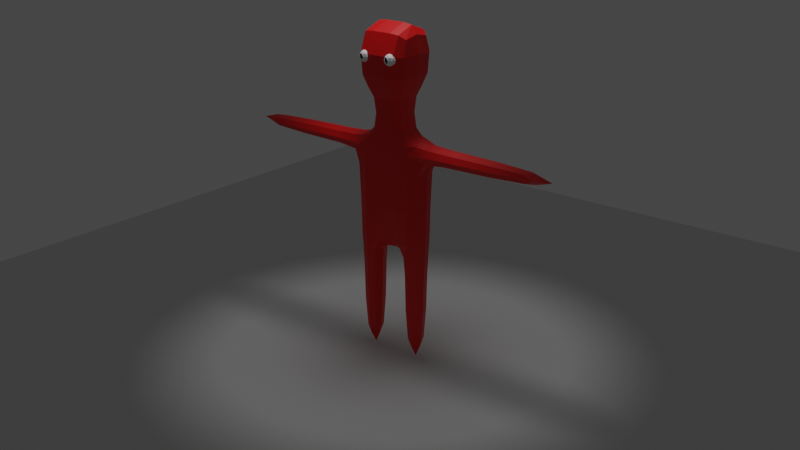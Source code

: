 # Source: Person.blend  (saved by Blender 3.1.4; exported with 4.5.12 LTS)
import bpy
from mathutils import Matrix  # noqa: F401  (used for matrix-valued properties, if any)

bpy.ops.wm.read_factory_settings(use_empty=True)
scene = bpy.context.scene
scene.name = 'Scene'

# ---- collections
col_collection = bpy.data.collections.new('Collection'); scene.collection.children.link(col_collection)

# ---- materials (node trees are filled in below, after node groups)
mat_material_001 = bpy.data.materials.new('Material.001')
mat_material_001.use_transparent_shadow = False
mat_material_002 = bpy.data.materials.new('Material.002')
mat_material_002.use_transparent_shadow = False
mat_material_003 = bpy.data.materials.new('Material.003')
mat_material_003.use_transparent_shadow = False

# ---- material node trees
mat_material_001.use_nodes = True; mat_material_001.node_tree.nodes.clear()
_N = mat_material_001.node_tree.nodes; _L = mat_material_001.node_tree.links
n0 = _N.new('ShaderNodeBsdfPrincipled'); n0.name = 'Principled BSDF'; n0.location = (10, 300)
n0.distribution = 'GGX'
n0.subsurface_method = 'RANDOM_WALK_SKIN'
n0.inputs[0].default_value = (0.8, 0.0, 0.0005775, 1.0)
n0.inputs[3].default_value = 1.45
n0.inputs[27].default_value = (0.0, 0.0, 0.0, 1.0)
n0.inputs[28].default_value = 1.0
n1 = _N.new('ShaderNodeOutputMaterial'); n1.name = 'Material Output'; n1.location = (300, 300)
_L.new(n0.outputs[0], n1.inputs[0])
n1.is_active_output = True
mat_material_002.use_nodes = True; mat_material_002.node_tree.nodes.clear()
_N = mat_material_002.node_tree.nodes; _L = mat_material_002.node_tree.links
n0 = _N.new('ShaderNodeBsdfPrincipled'); n0.name = 'Principled BSDF'; n0.location = (10, 300)
n0.distribution = 'GGX'
n0.subsurface_method = 'RANDOM_WALK_SKIN'
n0.inputs[0].default_value = (1.0, 1.0, 1.0, 1.0)
n0.inputs[3].default_value = 1.45
n0.inputs[27].default_value = (0.0, 0.0, 0.0, 1.0)
n0.inputs[28].default_value = 1.0
n1 = _N.new('ShaderNodeOutputMaterial'); n1.name = 'Material Output'; n1.location = (300, 300)
_L.new(n0.outputs[0], n1.inputs[0])
n1.is_active_output = True
mat_material_003.use_nodes = True; mat_material_003.node_tree.nodes.clear()
_N = mat_material_003.node_tree.nodes; _L = mat_material_003.node_tree.links
n0 = _N.new('ShaderNodeBsdfPrincipled'); n0.name = 'Principled BSDF'; n0.location = (10, 300)
n0.distribution = 'GGX'
n0.subsurface_method = 'RANDOM_WALK_SKIN'
n0.inputs[0].default_value = (0.0, 0.0, 0.0, 1.0)
n0.inputs[3].default_value = 1.45
n0.inputs[27].default_value = (0.0, 0.0, 0.0, 1.0)
n0.inputs[28].default_value = 1.0
n1 = _N.new('ShaderNodeOutputMaterial'); n1.name = 'Material Output'; n1.location = (300, 300)
_L.new(n0.outputs[0], n1.inputs[0])
n1.is_active_output = True

# ---- world
world_world = bpy.data.worlds.new('World'); scene.world = world_world
world_world.use_nodes = True; world_world.node_tree.nodes.clear()
_N = world_world.node_tree.nodes; _L = world_world.node_tree.links
n0 = _N.new('ShaderNodeOutputWorld'); n0.name = 'World Output'; n0.location = (300, 300)
n1 = _N.new('ShaderNodeBackground'); n1.name = 'Background'; n1.location = (10, 300)
n1.inputs[0].default_value = (0.05088, 0.05088, 0.05088, 1.0)
_L.new(n1.outputs[0], n0.inputs[0])
n0.is_active_output = True
world_world.color = (0.05088, 0.05088, 0.05088)
world_world.use_sun_shadow = False
world_world.sun_shadow_jitter_overblur = 0.0

# ---- cameras
cam_camera_001 = bpy.data.cameras.new('Camera.001')

# ---- lights
light_spot = bpy.data.lights.new('Spot', 'SPOT')
light_spot.transmission_factor = 0.0
light_spot.energy = 1000.0
light_spot.shadow_soft_size = 1.62
light_spot.shadow_maximum_resolution = 0.006
light_spot.use_absolute_resolution = True
light_spot.spot_blend = 0.0
light_spot.spot_size = 0.8378

# ---- meshes
me_cube_001 = bpy.data.meshes.new('Cube.001')
me_cube_001.from_pydata([(-0.4058, -0.5411, 9.037), (-0.5, -0.8333, 11.0), (-0.4058, 0.5411, 9.037), (-0.5, 0.8333, 11.0), (0.4058, -0.5411, 9.037), (0.5, -0.8333, 11.0), (0.4058, 0.5411, 9.037), (0.5, 0.8333, 11.0), (-0.6145, 0.8193, 9.791), (-0.6145, -0.8193, 9.791), (0.6145, 0.8193, 9.791), (0.6145, -0.8193, 9.791), (-0.3537, 0.5895, 7.994), (-0.3537, -0.5895, 7.994), (0.3537, 0.5895, 7.994), (0.3537, -0.5895, 7.994), (-0.2856, 2.166, 7.543), (-0.2856, -2.166, 7.543), (0.2856, 2.166, 7.543), (0.2856, -2.166, 7.543), (-0.2992, 1.124, 3.078), (-0.2992, -1.124, 3.078), (0.2992, 1.124, 3.078), (0.2992, -1.124, 3.078), (-0.9218, 0.3073, 9.791), (-0.9218, -0.3073, 9.791), (-0.6667, -0.3333, 11.17), (-0.6667, 0.3333, 11.17), (0.9218, -0.3073, 9.791), (0.9218, 0.3073, 9.791), (0.6667, 0.3333, 11.17), (0.6667, -0.3333, 11.17), (-0.6088, 0.2029, 9.037), (-0.6088, -0.2029, 9.037), (0.6088, -0.2029, 9.037), (0.6088, 0.2029, 9.037), (-0.5305, 0.221, 7.994), (-0.5305, -0.221, 7.994), (0.5305, -0.221, 7.994), (0.5305, 0.221, 7.994), (-0.5305, 0.3979, 7.611), (-0.5305, -0.3979, 7.611), (0.5305, -0.3979, 7.611), (0.5305, 0.3979, 7.611), (-0.2992, 0.644, 3.078), (-0.2992, -0.644, 3.078), (0.2992, -0.644, 3.078), (0.2992, 0.644, 3.078), (-0.3953, -0.4499, 4.128), (-0.3428, -1.168, 4.278), (0.3428, 1.168, 4.278), (-0.3428, 1.168, 4.278), (0.3953, 0.4499, 4.128), (0.3428, -1.168, 4.278), (-0.3953, 0.4499, 4.128), (0.3953, -0.4499, 4.128), (-0.2162, -0.7122, 0.7442), (-0.2162, -1.056, 0.7442), (0.2162, 1.056, 0.7442), (-0.2162, 1.056, 0.7442), (0.2162, 0.7122, 0.7442), (0.2162, -1.056, 0.7442), (-0.2162, 0.7122, 0.7442), (0.2162, -0.7122, 0.7442), (0.2856, -2.166, 7.146), (0.2856, 2.166, 7.146), (-0.2856, 2.166, 7.146), (-0.2856, -2.166, 7.146), (-0.5305, -0.4421, 6.544), (-0.5305, 0.4421, 6.544), (0.5305, 0.4421, 6.544), (0.5305, -0.4421, 6.544), (0.3934, 1.135, 7.638), (-0.3934, 1.135, 7.638), (-0.3934, -1.135, 7.638), (0.3934, -1.135, 7.638), (0.3934, 1.22, 6.666), (-0.3934, -1.22, 6.666), (0.3934, -1.22, 6.666), (-0.3934, 1.22, 6.666), (0.204, 5.106, 7.483), (-0.204, 5.106, 7.483), (-0.204, -5.106, 7.483), (0.204, -5.106, 7.483), (0.204, 5.106, 7.205), (-0.204, -5.106, 7.205), (0.204, -5.106, 7.205), (-0.204, 5.106, 7.205), (-0.8833, -0.6017, 9.791), (-0.6316, -0.8707, 10.47), (-0.6381, 0.6456, 11.14), (-0.6316, 0.8707, 10.47), (9.313e-10, 0.8961, 9.791), (-5.588e-09, 0.8699, 11.11), (0.6316, 0.8707, 10.47), (0.8833, 0.6017, 9.791), (0.6381, -0.6456, 11.14), (0.6316, -0.8707, 10.47), (-9.313e-10, -0.8961, 9.791), (-9.313e-10, -0.8699, 11.11), (-0.5834, -0.3974, 9.037), (0.0, 0.5918, 9.037), (0.5834, 0.3974, 9.037), (-3.725e-09, -0.5918, 9.037), (-0.5102, 0.6802, 9.383), (-0.5102, -0.6802, 9.383), (0.5102, 0.6802, 9.383), (0.5102, -0.6802, 9.383), (-0.5084, -0.4329, 7.994), (0.0, 0.6447, 7.994), (0.5084, 0.4329, 7.994), (0.0, -0.6447, 7.994), (-0.3602, -0.495, 8.499), (0.3602, -0.495, 8.499), (0.3602, 0.495, 8.499), (-0.3602, 0.495, 8.499), (-0.5162, -0.7873, 7.614), (-2.328e-09, 1.183, 7.707), (0.5162, 0.7873, 7.614), (2.328e-09, -1.183, 7.707), (0.3582, -0.8333, 7.764), (0.3582, 0.8333, 7.764), (-0.3582, 0.8333, 7.764), (-0.3582, -0.8333, 7.764), (-0.4807, -0.8685, 4.262), (-3.725e-09, 1.274, 4.278), (0.4807, 0.8685, 4.262), (4.191e-09, -1.274, 4.278), (0.3568, -1.182, 5.371), (0.4865, 1.179, 7.305), (-0.3568, 1.182, 5.371), (-0.4865, -1.179, 7.305), (-0.8833, 0.6017, 9.791), (-0.9218, 5.122e-09, 9.791), (-0.6381, -0.6456, 11.14), (-0.6667, 4.657e-10, 11.17), (0.8833, -0.6017, 9.791), (0.9218, 2.328e-09, 9.791), (0.6381, 0.6456, 11.14), (0.6667, 1.863e-09, 11.17), (-0.5834, 0.3974, 9.037), (-0.6088, -1.863e-09, 9.037), (0.5834, -0.3974, 9.037), (0.6088, 1.863e-09, 9.037), (-0.5084, 0.4329, 7.994), (-0.5305, -5.122e-09, 7.994), (0.5084, -0.4329, 7.994), (0.5305, 4.889e-09, 7.994), (-0.5162, 0.7873, 7.614), (-0.5305, -1.863e-08, 7.611), (0.5162, -0.7873, 7.614), (0.5305, 2.841e-08, 7.611), (-0.4807, 0.8685, 4.262), (-0.363, -1.816e-08, 4.246), (0.4807, -0.8685, 4.262), (0.363, 1.816e-08, 4.246), (-0.5164, -0.4427, 5.345), (-0.5164, 0.4427, 5.345), (4.657e-10, 0.3397, 3.823), (-1.397e-09, -0.3397, 3.823), (-0.5305, -0.3095, 7.759), (-0.5305, 0.3095, 7.759), (0.5164, 0.4427, 5.345), (0.5164, -0.4427, 5.345), (-0.5403, -0.1856, 8.499), (-0.5403, 0.1856, 8.499), (0.5403, 0.1856, 8.499), (0.5403, -0.1856, 8.499), (0.5305, 0.3095, 7.759), (0.5305, -0.3095, 7.759), (0.7653, -0.2551, 9.383), (0.7653, 0.2551, 9.383), (-0.7653, 0.2551, 9.383), (-0.7653, -0.2551, 9.383), (0.0, 0.3333, 11.42), (0.0, -0.3333, 11.42), (0.9486, 0.3301, 10.49), (0.9486, -0.3301, 10.49), (-0.9486, -0.3301, 10.49), (-0.9486, 0.3301, 10.49), (-0.4113, -0.8842, 3.078), (-3.725e-09, 1.214, 3.078), (0.4113, 0.8842, 3.078), (-3.725e-09, -1.214, 3.078), (-0.4113, 0.8842, 3.078), (0.4113, -0.8842, 3.078), (3.725e-09, 0.5539, 3.078), (7.451e-09, -0.5539, 3.078), (-0.3266, -0.6064, 3.7), (-0.321, -1.146, 3.728), (0.321, 1.146, 3.728), (-0.321, 1.146, 3.728), (0.3266, 0.6064, 3.7), (0.321, -1.146, 3.728), (-0.3266, 0.6064, 3.7), (0.3266, -0.6064, 3.7), (-0.2636, -0.8842, 0.525), (-9.313e-10, 1.094, 0.525), (0.2636, 0.8842, 0.525), (9.313e-10, -1.094, 0.525), (-0.2636, 0.8842, 0.525), (0.2636, -0.8842, 0.525), (0.0, 0.6745, 0.525), (-9.313e-10, -0.6745, 0.525), (0.2773, -0.6633, 1.787), (-0.2773, -0.6633, 1.787), (0.2773, -1.105, 1.787), (-0.2773, -1.105, 1.787), (0.2773, 1.105, 1.787), (-0.2773, 1.105, 1.787), (-0.2773, 0.6633, 1.787), (0.2773, 0.6633, 1.787), (0.4865, -1.179, 7.305), (0.3568, 1.182, 5.371), (-0.4865, 1.179, 7.305), (-0.3568, -1.182, 5.371), (-0.5305, -0.4366, 7.278), (-0.5305, 0.4366, 7.278), (0.5305, 0.4366, 7.278), (0.5305, -0.4366, 7.278), (0.5305, 2.561e-08, 6.544), (0.5162, 0.8702, 6.557), (-0.5305, -2.561e-08, 6.544), (-0.5162, -0.8702, 6.557), (-4.657e-10, 1.304, 6.48), (4.657e-10, -1.304, 6.48), (-0.5162, 0.8702, 6.557), (0.5162, -0.8702, 6.557), (0.0, 2.166, 7.617), (0.0, -2.166, 7.617), (0.3928, 2.166, 7.344), (-0.3928, -2.166, 7.344), (0.3928, -2.166, 7.344), (-0.3928, 2.166, 7.344), (0.0, 2.166, 7.071), (-4.657e-10, -2.166, 7.071), (0.3186, 1.411, 7.574), (-0.3186, 1.411, 7.574), (-0.3186, -1.411, 7.574), (0.3186, -1.411, 7.574), (0.3186, 1.42, 7.074), (-0.3186, -1.42, 7.074), (0.3186, -1.42, 7.074), (-0.3186, 1.42, 7.074), (6.519e-09, 5.382, 7.513), (0.0, -5.382, 7.513), (0.2487, 5.382, 7.344), (-0.2487, -5.382, 7.344), (0.2487, -5.382, 7.344), (-0.2487, 5.382, 7.344), (5.588e-09, 5.382, 7.175), (-6.519e-09, -5.382, 7.175), (0.2621, 3.792, 7.165), (0.2621, 3.792, 7.523), (-0.2621, 3.792, 7.523), (0.2621, -3.792, 7.165), (-0.2621, -3.792, 7.165), (-0.2621, 3.792, 7.165), (-0.2621, -3.792, 7.523), (0.2621, -3.792, 7.523), (-0.9088, 0.6446, 10.49), (-5.588e-09, 0.9499, 10.48), (0.9088, -0.6446, 10.49), (5.588e-09, -0.9499, 10.48), (4.657e-10, -0.5414, 8.499), (-1.211e-08, -0.6492, 11.38), (-0.7334, -0.4995, 9.383), (0.0, 0.744, 9.383), (0.7334, 0.4995, 9.383), (0.0, -0.744, 9.383), (0.5095, -0.608, 7.76), (-4.657e-10, 0.5414, 8.499), (0.5178, -0.3635, 8.499), (-0.5178, 0.3635, 8.499), (0.5054, -0.8668, 5.36), (-0.5095, 0.608, 7.76), (4.657e-10, -0.9066, 7.77), (-4.657e-10, 0.9066, 7.77), (0.3815, -0.8842, 1.766), (-0.5054, 0.8668, 5.36), (-1.909e-08, -1.29, 5.358), (1.909e-08, 1.29, 5.358), (-0.5054, -0.8668, 5.36), (-0.5107, -3.912e-08, 5.353), (-1.863e-09, -0.5803, 1.766), (-2.328e-09, -4.657e-09, 3.862), (-0.5095, -0.608, 7.76), (-0.5305, -1.024e-08, 7.759), (0.5054, 0.8668, 5.36), (0.5107, 3.912e-08, 5.353), (-0.5178, -0.3635, 8.499), (-0.5403, -2.095e-09, 8.499), (0.5178, 0.3635, 8.499), (0.5403, 2.095e-09, 8.499), (0.5095, 0.608, 7.76), (0.5305, 1.816e-08, 7.759), (0.7334, -0.4995, 9.383), (0.7653, 1.921e-09, 9.383), (-0.7334, 0.4995, 9.383), (-0.7653, -2.794e-09, 9.383), (3.725e-09, 0.6492, 11.38), (0.0, 2.794e-09, 11.42), (0.9088, 0.6446, 10.49), (0.9486, -5.413e-09, 10.49), (-0.9088, -0.6446, 10.49), (-0.9486, -4.657e-09, 10.49), (-0.4427, -0.881, 3.724), (0.0, 1.244, 3.728), (0.4427, 0.881, 3.724), (4.657e-10, -1.244, 3.728), (-0.4427, 0.881, 3.724), (0.4427, -0.881, 3.724), (1.397e-09, 0.5053, 3.675), (-1.397e-09, -0.5053, 3.675), (5.588e-09, -0.8842, 0.06516), (5.588e-09, 0.8842, 0.06516), (-9.313e-10, -1.188, 1.766), (0.0, 1.188, 1.766), (0.0, 0.5803, 1.766), (-0.3815, 0.8842, 1.766), (0.3815, 0.8842, 1.766), (-0.3815, -0.8842, 1.766), (0.5305, 2.561e-08, 7.278), (0.5237, 0.8581, 7.282), (-0.5305, -2.561e-08, 7.278), (-0.5237, -0.8581, 7.282), (-1.863e-09, 3.819, 7.59), (0.3606, 3.819, 7.344), (-0.5237, 0.8581, 7.282), (0.5237, -0.8581, 7.282), (-4.657e-10, 1.413, 7.657), (4.657e-10, -1.413, 7.657), (0.4331, 1.413, 7.337), (-0.4331, -1.413, 7.337), (0.4331, -1.413, 7.337), (-0.4331, 1.413, 7.337), (-6.054e-09, 1.427, 6.973), (6.054e-09, -1.427, 6.973), (3.725e-09, 5.962, 7.344), (-3.725e-09, -5.962, 7.344), (-3.725e-09, -3.819, 7.098), (-0.3606, 3.819, 7.344), (-0.3606, -3.819, 7.344), (1.863e-09, -3.819, 7.59), (-9.313e-10, 3.819, 7.098), (0.3606, -3.819, 7.344)], [], [(24, 179, 260, 132), (179, 27, 90, 260), (260, 90, 3, 91), (132, 260, 91, 8), (8, 91, 261, 92), (91, 3, 93, 261), (261, 93, 7, 94), (92, 261, 94, 10), (28, 177, 262, 136), (177, 31, 96, 262), (262, 96, 5, 97), (136, 262, 97, 11), (11, 97, 263, 98), (97, 5, 99, 263), (263, 99, 1, 89), (98, 263, 89, 9), (4, 103, 264, 113), (103, 0, 112, 264), (264, 112, 13, 111), (113, 264, 111, 15), (31, 175, 265, 96), (175, 26, 134, 265), (265, 134, 1, 99), (96, 265, 99, 5), (33, 100, 266, 173), (100, 0, 105, 266), (266, 105, 9, 88), (173, 266, 88, 25), (6, 101, 267, 106), (101, 2, 104, 267), (267, 104, 8, 92), (106, 267, 92, 10), (35, 102, 268, 171), (102, 6, 106, 268), (268, 106, 10, 95), (171, 268, 95, 29), (0, 103, 269, 105), (103, 4, 107, 269), (269, 107, 11, 98), (105, 269, 98, 9), (38, 146, 270, 169), (146, 15, 120, 270), (270, 120, 75, 150), (169, 270, 150, 42), (2, 101, 271, 115), (101, 6, 114, 271), (271, 114, 14, 109), (115, 271, 109, 12), (34, 142, 272, 167), (142, 4, 113, 272), (272, 113, 15, 146), (167, 272, 146, 38), (32, 140, 273, 165), (140, 2, 115, 273), (273, 115, 12, 144), (165, 273, 144, 36), (71, 227, 274, 163), (227, 78, 128, 274), (274, 128, 53, 154), (163, 274, 154, 55), (36, 144, 275, 161), (144, 12, 122, 275), (275, 122, 73, 148), (161, 275, 148, 40), (15, 111, 276, 120), (111, 13, 123, 276), (276, 123, 74, 119), (120, 276, 119, 75), (12, 109, 277, 122), (109, 14, 121, 277), (277, 121, 72, 117), (122, 277, 117, 73), (46, 185, 278, 204), (185, 23, 206, 278), (278, 206, 61, 201), (204, 278, 201, 63), (69, 226, 279, 157), (226, 79, 130, 279), (279, 130, 51, 152), (157, 279, 152, 54), (78, 225, 280, 128), (225, 77, 215, 280), (280, 215, 49, 127), (128, 280, 127, 53), (79, 224, 281, 130), (224, 76, 213, 281), (281, 213, 50, 125), (130, 281, 125, 51), (77, 223, 282, 215), (223, 68, 156, 282), (282, 156, 48, 124), (215, 282, 124, 49), (68, 222, 283, 156), (222, 69, 157, 283), (283, 157, 54, 153), (156, 283, 153, 48), (45, 187, 284, 205), (187, 46, 204, 284), (284, 204, 63, 203), (205, 284, 203, 56), (54, 158, 285, 153), (158, 52, 155, 285), (285, 155, 55, 159), (153, 285, 159, 48), (13, 108, 286, 123), (108, 37, 160, 286), (286, 160, 41, 116), (123, 286, 116, 74), (37, 145, 287, 160), (145, 36, 161, 287), (287, 161, 40, 149), (160, 287, 149, 41), (76, 221, 288, 213), (221, 70, 162, 288), (288, 162, 52, 126), (213, 288, 126, 50), (70, 220, 289, 162), (220, 71, 163, 289), (289, 163, 55, 155), (162, 289, 155, 52), (0, 100, 290, 112), (100, 33, 164, 290), (290, 164, 37, 108), (112, 290, 108, 13), (33, 141, 291, 164), (141, 32, 165, 291), (291, 165, 36, 145), (164, 291, 145, 37), (6, 102, 292, 114), (102, 35, 166, 292), (292, 166, 39, 110), (114, 292, 110, 14), (35, 143, 293, 166), (143, 34, 167, 293), (293, 167, 38, 147), (166, 293, 147, 39), (14, 110, 294, 121), (110, 39, 168, 294), (294, 168, 43, 118), (121, 294, 118, 72), (39, 147, 295, 168), (147, 38, 169, 295), (295, 169, 42, 151), (168, 295, 151, 43), (4, 142, 296, 107), (142, 34, 170, 296), (296, 170, 28, 136), (107, 296, 136, 11), (34, 143, 297, 170), (143, 35, 171, 297), (297, 171, 29, 137), (170, 297, 137, 28), (2, 140, 298, 104), (140, 32, 172, 298), (298, 172, 24, 132), (104, 298, 132, 8), (32, 141, 299, 172), (141, 33, 173, 299), (299, 173, 25, 133), (172, 299, 133, 24), (7, 93, 300, 138), (93, 3, 90, 300), (300, 90, 27, 174), (138, 300, 174, 30), (30, 174, 301, 139), (174, 27, 135, 301), (301, 135, 26, 175), (139, 301, 175, 31), (10, 94, 302, 95), (94, 7, 138, 302), (302, 138, 30, 176), (95, 302, 176, 29), (29, 176, 303, 137), (176, 30, 139, 303), (303, 139, 31, 177), (137, 303, 177, 28), (9, 89, 304, 88), (89, 1, 134, 304), (304, 134, 26, 178), (88, 304, 178, 25), (25, 178, 305, 133), (178, 26, 135, 305), (305, 135, 27, 179), (133, 305, 179, 24), (45, 180, 306, 188), (180, 21, 189, 306), (306, 189, 49, 124), (188, 306, 124, 48), (22, 181, 307, 190), (181, 20, 191, 307), (307, 191, 51, 125), (190, 307, 125, 50), (47, 182, 308, 192), (182, 22, 190, 308), (308, 190, 50, 126), (192, 308, 126, 52), (21, 183, 309, 189), (183, 23, 193, 309), (309, 193, 53, 127), (189, 309, 127, 49), (20, 184, 310, 191), (184, 44, 194, 310), (310, 194, 54, 152), (191, 310, 152, 51), (23, 185, 311, 193), (185, 46, 195, 311), (311, 195, 55, 154), (193, 311, 154, 53), (44, 186, 312, 194), (186, 47, 192, 312), (312, 192, 52, 158), (194, 312, 158, 54), (46, 187, 313, 195), (187, 45, 188, 313), (313, 188, 48, 159), (195, 313, 159, 55), (56, 203, 314, 196), (203, 63, 201, 314), (314, 201, 61, 199), (196, 314, 199, 57), (59, 197, 315, 200), (197, 58, 198, 315), (315, 198, 60, 202), (200, 315, 202, 62), (23, 183, 316, 206), (183, 21, 207, 316), (316, 207, 57, 199), (206, 316, 199, 61), (20, 181, 317, 209), (181, 22, 208, 317), (317, 208, 58, 197), (209, 317, 197, 59), (47, 186, 318, 211), (186, 44, 210, 318), (318, 210, 62, 202), (211, 318, 202, 60), (44, 184, 319, 210), (184, 20, 209, 319), (319, 209, 59, 200), (210, 319, 200, 62), (22, 182, 320, 208), (182, 47, 211, 320), (320, 211, 60, 198), (208, 320, 198, 58), (21, 180, 321, 207), (180, 45, 205, 321), (321, 205, 56, 196), (207, 321, 196, 57), (43, 151, 322, 218), (151, 42, 219, 322), (322, 219, 71, 220), (218, 322, 220, 70), (72, 118, 323, 129), (118, 43, 218, 323), (323, 218, 70, 221), (129, 323, 221, 76), (41, 149, 324, 216), (149, 40, 217, 324), (324, 217, 69, 222), (216, 324, 222, 68), (74, 116, 325, 131), (116, 41, 216, 325), (325, 216, 68, 223), (131, 325, 223, 77), (16, 228, 326, 254), (228, 18, 253, 326), (326, 253, 80, 244), (254, 326, 244, 81), (18, 230, 327, 253), (230, 65, 252, 327), (327, 252, 84, 246), (253, 327, 246, 80), (40, 148, 328, 217), (148, 73, 214, 328), (328, 214, 79, 226), (217, 328, 226, 69), (42, 150, 329, 219), (150, 75, 212, 329), (329, 212, 78, 227), (219, 329, 227, 71), (18, 228, 330, 236), (228, 16, 237, 330), (330, 237, 73, 117), (236, 330, 117, 72), (17, 229, 331, 238), (229, 19, 239, 331), (331, 239, 75, 119), (238, 331, 119, 74), (65, 230, 332, 240), (230, 18, 236, 332), (332, 236, 72, 129), (240, 332, 129, 76), (67, 231, 333, 241), (231, 17, 238, 333), (333, 238, 74, 131), (241, 333, 131, 77), (19, 232, 334, 239), (232, 64, 242, 334), (334, 242, 78, 212), (239, 334, 212, 75), (16, 233, 335, 237), (233, 66, 243, 335), (335, 243, 79, 214), (237, 335, 214, 73), (66, 234, 336, 243), (234, 65, 240, 336), (336, 240, 76, 224), (243, 336, 224, 79), (64, 235, 337, 242), (235, 67, 241, 337), (337, 241, 77, 225), (242, 337, 225, 78), (81, 244, 338, 249), (244, 80, 246, 338), (338, 246, 84, 250), (249, 338, 250, 87), (83, 245, 339, 248), (245, 82, 247, 339), (339, 247, 85, 251), (248, 339, 251, 86), (67, 235, 340, 256), (235, 64, 255, 340), (340, 255, 86, 251), (256, 340, 251, 85), (66, 233, 341, 257), (233, 16, 254, 341), (341, 254, 81, 249), (257, 341, 249, 87), (17, 231, 342, 258), (231, 67, 256, 342), (342, 256, 85, 247), (258, 342, 247, 82), (19, 229, 343, 259), (229, 17, 258, 343), (343, 258, 82, 245), (259, 343, 245, 83), (65, 234, 344, 252), (234, 66, 257, 344), (344, 257, 87, 250), (252, 344, 250, 84), (64, 232, 345, 255), (232, 19, 259, 345), (345, 259, 83, 248), (255, 345, 248, 86)])
_uv = me_cube_001.uv_layers.new(name='UVMap')
_uv.uv.foreach_set('vector', [0.375, 0.1667, 0.5, 0.1667, 0.5, 0.2106, 0.375, 0.2083, 0.5, 0.1667, 0.625, 0.1667, 0.625, 0.2083, 0.5, 0.2106, 0.5, 0.2106, 0.625, 0.2083, 0.625, 0.25, 0.5, 0.2731, 0.375, 0.2083, 0.5, 0.2106, 0.5, 0.2731, 0.375, 0.25, 0.375, 0.25, 0.5, 0.2731, 0.5, 0.375, 0.375, 0.375, 0.5, 0.2731, 0.625, 0.25, 0.625, 0.375, 0.5, 0.375, 0.5, 0.375, 0.625, 0.375, 0.625, 0.5, 0.5007, 0.477, 0.375, 0.375, 0.5, 0.375, 0.5007, 0.477, 0.375, 0.5, 0.4069, 0.6634, 0.504, 0.6663, 0.5033, 0.71, 0.4036, 0.703, 0.504, 0.6663, 0.625, 0.6667, 0.625, 0.7089, 0.5033, 0.71, 0.5033, 0.71, 0.625, 0.7089, 0.625, 0.75, 0.5007, 0.773, 0.4036, 0.703, 0.5033, 0.71, 0.5007, 0.773, 0.375, 0.75, 0.375, 0.75, 0.5007, 0.773, 0.5, 0.8773, 0.375, 0.875, 0.5007, 0.773, 0.625, 0.75, 0.625, 0.875, 0.5, 0.8773, 0.5, 0.8773, 0.625, 0.875, 0.625, 1.0, 0.5, 1.0, 0.375, 0.875, 0.5, 0.8773, 0.5, 1.0, 0.375, 1.0, 0.3007, 0.6926, 0.25, 0.699, 0.25, 0.691, 0.2969, 0.6856, 0.25, 0.699, 0.1993, 0.6926, 0.2031, 0.6856, 0.25, 0.691, 0.25, 0.691, 0.2031, 0.6856, 0.1837, 0.6913, 0.25, 0.691, 0.2969, 0.6856, 0.25, 0.691, 0.25, 0.691, 0.3163, 0.6913, 0.625, 0.6667, 0.75, 0.6667, 0.75, 0.7083, 0.625, 0.7089, 0.75, 0.6667, 0.875, 0.6667, 0.875, 0.7083, 0.75, 0.7083, 0.75, 0.7083, 0.875, 0.7083, 0.875, 0.75, 0.75, 0.75, 0.625, 0.7089, 0.75, 0.7083, 0.75, 0.75, 0.625, 0.75, 0.1739, 0.6504, 0.1771, 0.6747, 0.1563, 0.6885, 0.1531, 0.6573, 0.1771, 0.6747, 0.1993, 0.6926, 0.1819, 0.7123, 0.1563, 0.6885, 0.1563, 0.6885, 0.1819, 0.7123, 0.125, 0.75, 0.125, 0.7083, 0.1531, 0.6573, 0.1563, 0.6885, 0.125, 0.7083, 0.125, 0.6667, 0.3007, 0.5574, 0.25, 0.551, 0.25, 0.5302, 0.3187, 0.5379, 0.25, 0.551, 0.1993, 0.5574, 0.1819, 0.5377, 0.25, 0.5302, 0.25, 0.5302, 0.1819, 0.5377, 0.125, 0.5, 0.25, 0.5, 0.3187, 0.5379, 0.25, 0.5302, 0.25, 0.5, 0.375, 0.5, 0.3261, 0.5996, 0.3229, 0.5753, 0.347, 0.5621, 0.3509, 0.5931, 0.3229, 0.5753, 0.3007, 0.5574, 0.3187, 0.5379, 0.347, 0.5621, 0.347, 0.5621, 0.3187, 0.5379, 0.375, 0.5, 0.4036, 0.547, 0.3509, 0.5931, 0.347, 0.5621, 0.4036, 0.547, 0.4069, 0.5866, 0.1993, 0.6926, 0.25, 0.699, 0.25, 0.7198, 0.1819, 0.7123, 0.25, 0.699, 0.3007, 0.6926, 0.3187, 0.7121, 0.25, 0.7198, 0.25, 0.7198, 0.3187, 0.7121, 0.375, 0.75, 0.25, 0.75, 0.1819, 0.7123, 0.25, 0.7198, 0.25, 0.75, 0.125, 0.75, 0.3163, 0.6913, 0.3163, 0.6913, 0.3145, 0.6913, 0.3163, 0.6913, 0.3163, 0.6913, 0.3163, 0.6913, 0.2979, 0.6913, 0.3145, 0.6913, 0.3145, 0.6913, 0.2979, 0.6913, 0.3163, 0.6913, 0.3163, 0.6913, 0.3163, 0.6913, 0.3145, 0.6913, 0.3163, 0.6913, 0.3163, 0.6913, 0.1993, 0.5574, 0.25, 0.551, 0.25, 0.559, 0.2031, 0.5644, 0.25, 0.551, 0.3007, 0.5574, 0.2969, 0.5644, 0.25, 0.559, 0.25, 0.559, 0.2969, 0.5644, 0.3163, 0.5587, 0.25, 0.559, 0.2031, 0.5644, 0.25, 0.559, 0.25, 0.559, 0.1837, 0.5587, 0.3261, 0.6504, 0.3229, 0.6747, 0.3152, 0.6692, 0.3175, 0.6475, 0.3229, 0.6747, 0.3007, 0.6926, 0.2969, 0.6856, 0.3152, 0.6692, 0.3152, 0.6692, 0.2969, 0.6856, 0.3163, 0.6913, 0.3163, 0.6692, 0.3175, 0.6475, 0.3152, 0.6692, 0.3163, 0.6692, 0.3163, 0.6471, 0.1739, 0.5996, 0.1771, 0.5753, 0.1848, 0.5808, 0.1825, 0.6025, 0.1771, 0.5753, 0.1993, 0.5574, 0.2031, 0.5644, 0.1848, 0.5808, 0.1848, 0.5808, 0.2031, 0.5644, 0.1837, 0.5587, 0.1837, 0.5808, 0.1825, 0.6025, 0.1848, 0.5808, 0.1837, 0.5808, 0.1837, 0.6029, 0.3163, 0.6471, 0.3163, 0.6692, 0.3163, 0.6692, 0.3163, 0.6471, 0.3163, 0.6692, 0.3163, 0.6913, 0.3163, 0.6913, 0.3163, 0.6692, 0.3163, 0.6692, 0.3163, 0.6913, 0.3163, 0.6913, 0.3163, 0.6692, 0.3163, 0.6471, 0.3163, 0.6692, 0.3163, 0.6692, 0.3163, 0.6471, 0.1837, 0.5587, 0.1837, 0.5587, 0.1855, 0.5587, 0.1837, 0.5587, 0.1837, 0.5587, 0.1837, 0.5587, 0.2021, 0.5587, 0.1855, 0.5587, 0.1855, 0.5587, 0.2021, 0.5587, 0.1837, 0.5587, 0.1837, 0.5587, 0.1837, 0.5587, 0.1855, 0.5587, 0.1837, 0.5587, 0.1837, 0.5587, 0.3163, 0.6913, 0.25, 0.691, 0.25, 0.6913, 0.2979, 0.6913, 0.25, 0.691, 0.1837, 0.6913, 0.2021, 0.6913, 0.25, 0.6913, 0.25, 0.6913, 0.2021, 0.6913, 0.1837, 0.6913, 0.25, 0.6913, 0.2979, 0.6913, 0.25, 0.6913, 0.25, 0.6913, 0.3163, 0.6913, 0.1837, 0.5587, 0.25, 0.559, 0.25, 0.5587, 0.2021, 0.5587, 0.25, 0.559, 0.3163, 0.5587, 0.2979, 0.5587, 0.25, 0.5587, 0.25, 0.5587, 0.2979, 0.5587, 0.3163, 0.5587, 0.25, 0.5587, 0.2021, 0.5587, 0.25, 0.5587, 0.25, 0.5587, 0.1837, 0.5587, 0.2874, 0.6572, 0.3014, 0.6692, 0.2977, 0.6692, 0.2847, 0.6582, 0.3014, 0.6692, 0.2874, 0.6812, 0.2847, 0.6803, 0.2977, 0.6692, 0.2977, 0.6692, 0.2847, 0.6803, 0.277, 0.6778, 0.2829, 0.6692, 0.2847, 0.6582, 0.2977, 0.6692, 0.2829, 0.6692, 0.277, 0.6606, 0.1837, 0.6029, 0.1837, 0.5808, 0.1842, 0.5808, 0.1855, 0.6029, 0.1837, 0.5808, 0.1837, 0.5587, 0.1837, 0.5587, 0.1842, 0.5808, 0.1842, 0.5808, 0.1837, 0.5587, 0.1837, 0.5587, 0.1875, 0.5808, 0.1855, 0.6029, 0.1842, 0.5808, 0.1875, 0.5808, 0.2006, 0.6025, 0.3163, 0.6913, 0.25, 0.6913, 0.25, 0.6912, 0.3163, 0.6913, 0.25, 0.6913, 0.1837, 0.6913, 0.1837, 0.6913, 0.25, 0.6912, 0.25, 0.6912, 0.1837, 0.6913, 0.1837, 0.6913, 0.25, 0.6904, 0.3163, 0.6913, 0.25, 0.6912, 0.25, 0.6904, 0.3163, 0.6913, 0.1837, 0.5587, 0.25, 0.5587, 0.25, 0.5587, 0.1837, 0.5587, 0.25, 0.5587, 0.3163, 0.5587, 0.3163, 0.5587, 0.25, 0.5587, 0.25, 0.5587, 0.3163, 0.5587, 0.3163, 0.5587, 0.25, 0.5587, 0.1837, 0.5587, 0.25, 0.5587, 0.25, 0.5587, 0.1837, 0.5587, 0.1837, 0.6913, 0.1837, 0.6692, 0.1837, 0.6692, 0.1837, 0.6913, 0.1837, 0.6692, 0.1837, 0.6471, 0.1837, 0.6471, 0.1837, 0.6692, 0.1837, 0.6692, 0.1837, 0.6471, 0.1837, 0.6471, 0.1837, 0.6692, 0.1837, 0.6913, 0.1837, 0.6692, 0.1837, 0.6692, 0.1837, 0.6913, 0.1837, 0.6471, 0.1837, 0.625, 0.1858, 0.625, 0.1837, 0.6471, 0.1837, 0.625, 0.1837, 0.6029, 0.1855, 0.6029, 0.1858, 0.625, 0.1858, 0.625, 0.1855, 0.6029, 0.2006, 0.6025, 0.2034, 0.625, 0.1837, 0.6471, 0.1858, 0.625, 0.2034, 0.625, 0.1837, 0.6471, 0.2126, 0.6572, 0.25, 0.6527, 0.25, 0.654, 0.2153, 0.6582, 0.25, 0.6527, 0.2874, 0.6572, 0.2847, 0.6582, 0.25, 0.654, 0.25, 0.654, 0.2847, 0.6582, 0.277, 0.6606, 0.25, 0.6587, 0.2153, 0.6582, 0.25, 0.654, 0.25, 0.6587, 0.223, 0.6606, 0.2006, 0.6025, 0.25, 0.608, 0.25, 0.625, 0.2034, 0.625, 0.25, 0.608, 0.2994, 0.6025, 0.2966, 0.625, 0.25, 0.625, 0.25, 0.625, 0.2966, 0.625, 0.3163, 0.6471, 0.25, 0.6419, 0.2034, 0.625, 0.25, 0.625, 0.25, 0.6419, 0.1837, 0.6471, 0.1837, 0.6913, 0.1837, 0.6913, 0.1855, 0.6913, 0.2021, 0.6913, 0.1837, 0.6913, 0.1837, 0.6913, 0.1837, 0.6913, 0.1855, 0.6913, 0.1855, 0.6913, 0.1837, 0.6913, 0.1837, 0.6913, 0.1837, 0.6913, 0.2021, 0.6913, 0.1855, 0.6913, 0.1837, 0.6913, 0.1837, 0.6913, 0.1837, 0.6471, 0.1837, 0.625, 0.1837, 0.625, 0.1837, 0.6637, 0.1837, 0.625, 0.1837, 0.6029, 0.1837, 0.5863, 0.1837, 0.625, 0.1837, 0.625, 0.1837, 0.5863, 0.1837, 0.5697, 0.1837, 0.625, 0.1837, 0.6637, 0.1837, 0.625, 0.1837, 0.625, 0.1837, 0.6803, 0.3163, 0.5587, 0.3163, 0.5808, 0.3158, 0.5808, 0.3163, 0.5587, 0.3163, 0.5808, 0.3163, 0.6029, 0.3145, 0.6029, 0.3158, 0.5808, 0.3158, 0.5808, 0.3145, 0.6029, 0.2994, 0.6025, 0.3125, 0.5808, 0.3163, 0.5587, 0.3158, 0.5808, 0.3125, 0.5808, 0.3163, 0.5587, 0.3163, 0.6029, 0.3163, 0.625, 0.3142, 0.625, 0.3145, 0.6029, 0.3163, 0.625, 0.3163, 0.6471, 0.3163, 0.6471, 0.3142, 0.625, 0.3142, 0.625, 0.3163, 0.6471, 0.3163, 0.6471, 0.2966, 0.625, 0.3145, 0.6029, 0.3142, 0.625, 0.2966, 0.625, 0.2994, 0.6025, 0.1993, 0.6926, 0.1771, 0.6747, 0.1848, 0.6692, 0.2031, 0.6856, 0.1771, 0.6747, 0.1739, 0.6504, 0.1825, 0.6475, 0.1848, 0.6692, 0.1848, 0.6692, 0.1825, 0.6475, 0.1837, 0.6471, 0.1837, 0.6692, 0.2031, 0.6856, 0.1848, 0.6692, 0.1837, 0.6692, 0.1837, 0.6913, 0.1739, 0.6504, 0.1739, 0.625, 0.1825, 0.625, 0.1825, 0.6475, 0.1739, 0.625, 0.1739, 0.5996, 0.1825, 0.6025, 0.1825, 0.625, 0.1825, 0.625, 0.1825, 0.6025, 0.1837, 0.6029, 0.1837, 0.625, 0.1825, 0.6475, 0.1825, 0.625, 0.1837, 0.625, 0.1837, 0.6471, 0.3007, 0.5574, 0.3229, 0.5753, 0.3152, 0.5808, 0.2969, 0.5644, 0.3229, 0.5753, 0.3261, 0.5996, 0.3175, 0.6025, 0.3152, 0.5808, 0.3152, 0.5808, 0.3175, 0.6025, 0.3163, 0.6029, 0.3163, 0.5808, 0.2969, 0.5644, 0.3152, 0.5808, 0.3163, 0.5808, 0.3163, 0.5587, 0.3261, 0.5996, 0.3261, 0.625, 0.3175, 0.625, 0.3175, 0.6025, 0.3261, 0.625, 0.3261, 0.6504, 0.3175, 0.6475, 0.3175, 0.625, 0.3175, 0.625, 0.3175, 0.6475, 0.3163, 0.6471, 0.3163, 0.625, 0.3175, 0.6025, 0.3175, 0.625, 0.3163, 0.625, 0.3163, 0.6029, 0.3163, 0.5587, 0.3163, 0.5587, 0.3145, 0.5587, 0.2979, 0.5587, 0.3163, 0.5587, 0.3163, 0.5587, 0.3163, 0.5587, 0.3145, 0.5587, 0.3145, 0.5587, 0.3163, 0.5587, 0.3163, 0.5587, 0.3163, 0.5587, 0.2979, 0.5587, 0.3145, 0.5587, 0.3163, 0.5587, 0.3163, 0.5587, 0.3163, 0.6029, 0.3163, 0.625, 0.3163, 0.625, 0.3163, 0.5863, 0.3163, 0.625, 0.3163, 0.6471, 0.3163, 0.6637, 0.3163, 0.625, 0.3163, 0.625, 0.3163, 0.6637, 0.3163, 0.6803, 0.3163, 0.625, 0.3163, 0.5863, 0.3163, 0.625, 0.3163, 0.625, 0.3163, 0.5697, 0.3007, 0.6926, 0.3229, 0.6747, 0.347, 0.6879, 0.3187, 0.7121, 0.3229, 0.6747, 0.3261, 0.6504, 0.3509, 0.6569, 0.347, 0.6879, 0.347, 0.6879, 0.3509, 0.6569, 0.4069, 0.6634, 0.4036, 0.703, 0.3187, 0.7121, 0.347, 0.6879, 0.4036, 0.703, 0.375, 0.75, 0.3261, 0.6504, 0.3261, 0.625, 0.3509, 0.625, 0.3509, 0.6569, 0.3261, 0.625, 0.3261, 0.5996, 0.3509, 0.5931, 0.3509, 0.625, 0.3509, 0.625, 0.3509, 0.5931, 0.4069, 0.5866, 0.4069, 0.625, 0.3509, 0.6569, 0.3509, 0.625, 0.4069, 0.625, 0.4069, 0.6634, 0.1993, 0.5574, 0.1771, 0.5753, 0.1563, 0.5615, 0.1819, 0.5377, 0.1771, 0.5753, 0.1739, 0.5996, 0.1531, 0.5927, 0.1563, 0.5615, 0.1563, 0.5615, 0.1531, 0.5927, 0.125, 0.5833, 0.125, 0.5417, 0.1819, 0.5377, 0.1563, 0.5615, 0.125, 0.5417, 0.125, 0.5, 0.1739, 0.5996, 0.1739, 0.625, 0.1531, 0.625, 0.1531, 0.5927, 0.1739, 0.625, 0.1739, 0.6504, 0.1531, 0.6573, 0.1531, 0.625, 0.1531, 0.625, 0.1531, 0.6573, 0.125, 0.6667, 0.125, 0.625, 0.1531, 0.5927, 0.1531, 0.625, 0.125, 0.625, 0.125, 0.5833, 0.625, 0.5, 0.75, 0.5, 0.75, 0.5417, 0.625, 0.5411, 0.75, 0.5, 0.875, 0.5, 0.875, 0.5417, 0.75, 0.5417, 0.75, 0.5417, 0.875, 0.5417, 0.875, 0.5833, 0.75, 0.5833, 0.625, 0.5411, 0.75, 0.5417, 0.75, 0.5833, 0.625, 0.5833, 0.625, 0.5833, 0.75, 0.5833, 0.75, 0.625, 0.625, 0.625, 0.75, 0.5833, 0.875, 0.5833, 0.875, 0.625, 0.75, 0.625, 0.75, 0.625, 0.875, 0.625, 0.875, 0.6667, 0.75, 0.6667, 0.625, 0.625, 0.75, 0.625, 0.75, 0.6667, 0.625, 0.6667, 0.375, 0.5, 0.5007, 0.477, 0.5033, 0.54, 0.4036, 0.547, 0.5007, 0.477, 0.625, 0.5, 0.625, 0.5411, 0.5033, 0.54, 0.5033, 0.54, 0.625, 0.5411, 0.625, 0.5833, 0.504, 0.5837, 0.4036, 0.547, 0.5033, 0.54, 0.504, 0.5837, 0.4069, 0.5866, 0.4069, 0.5866, 0.504, 0.5837, 0.504, 0.625, 0.4069, 0.625, 0.504, 0.5837, 0.625, 0.5833, 0.625, 0.625, 0.504, 0.625, 0.504, 0.625, 0.625, 0.625, 0.625, 0.6667, 0.504, 0.6663, 0.4069, 0.625, 0.504, 0.625, 0.504, 0.6663, 0.4069, 0.6634, 0.375, 0.0, 0.5, 0.0, 0.5, 0.04167, 0.375, 0.04167, 0.5, 0.0, 0.625, 0.0, 0.625, 0.04167, 0.5, 0.04167, 0.5, 0.04167, 0.625, 0.04167, 0.625, 0.08333, 0.5, 0.08333, 0.375, 0.04167, 0.5, 0.04167, 0.5, 0.08333, 0.375, 0.08333, 0.375, 0.08333, 0.5, 0.08333, 0.5, 0.125, 0.375, 0.125, 0.5, 0.08333, 0.625, 0.08333, 0.625, 0.125, 0.5, 0.125, 0.5, 0.125, 0.625, 0.125, 0.625, 0.1667, 0.5, 0.1667, 0.375, 0.125, 0.5, 0.125, 0.5, 0.1667, 0.375, 0.1667, 0.2126, 0.6572, 0.1986, 0.6692, 0.1937, 0.6692, 0.2079, 0.6553, 0.1986, 0.6692, 0.2126, 0.6812, 0.2079, 0.683, 0.1937, 0.6692, 0.1937, 0.6692, 0.2079, 0.683, 0.1837, 0.6913, 0.1837, 0.6692, 0.2079, 0.6553, 0.1937, 0.6692, 0.1837, 0.6692, 0.1837, 0.6471, 0.2874, 0.5688, 0.25, 0.5643, 0.25, 0.5624, 0.2921, 0.567, 0.25, 0.5643, 0.2126, 0.5688, 0.2079, 0.567, 0.25, 0.5624, 0.25, 0.5624, 0.2079, 0.567, 0.1837, 0.5587, 0.25, 0.5587, 0.2921, 0.567, 0.25, 0.5624, 0.25, 0.5587, 0.3163, 0.5587, 0.2874, 0.5928, 0.3014, 0.5808, 0.3058, 0.5808, 0.2908, 0.5947, 0.3014, 0.5808, 0.2874, 0.5688, 0.2921, 0.567, 0.3058, 0.5808, 0.3058, 0.5808, 0.2921, 0.567, 0.3163, 0.5587, 0.3125, 0.5808, 0.2908, 0.5947, 0.3058, 0.5808, 0.3125, 0.5808, 0.2994, 0.6025, 0.2126, 0.6812, 0.25, 0.6857, 0.25, 0.6876, 0.2079, 0.683, 0.25, 0.6857, 0.2874, 0.6812, 0.2921, 0.683, 0.25, 0.6876, 0.25, 0.6876, 0.2921, 0.683, 0.3163, 0.6913, 0.25, 0.6904, 0.2079, 0.683, 0.25, 0.6876, 0.25, 0.6904, 0.1837, 0.6913, 0.2126, 0.5688, 0.1986, 0.5808, 0.1942, 0.5808, 0.2079, 0.567, 0.1986, 0.5808, 0.2126, 0.5928, 0.2092, 0.5947, 0.1942, 0.5808, 0.1942, 0.5808, 0.2092, 0.5947, 0.2006, 0.6025, 0.1875, 0.5808, 0.2079, 0.567, 0.1942, 0.5808, 0.1875, 0.5808, 0.1837, 0.5587, 0.2874, 0.6812, 0.3014, 0.6692, 0.3063, 0.6692, 0.2921, 0.683, 0.3014, 0.6692, 0.2874, 0.6572, 0.2921, 0.6553, 0.3063, 0.6692, 0.3063, 0.6692, 0.2921, 0.6553, 0.3163, 0.6471, 0.3163, 0.6692, 0.2921, 0.683, 0.3063, 0.6692, 0.3163, 0.6692, 0.3163, 0.6913, 0.2126, 0.5928, 0.25, 0.5973, 0.25, 0.5997, 0.2092, 0.5947, 0.25, 0.5973, 0.2874, 0.5928, 0.2908, 0.5947, 0.25, 0.5997, 0.25, 0.5997, 0.2908, 0.5947, 0.2994, 0.6025, 0.25, 0.608, 0.2092, 0.5947, 0.25, 0.5997, 0.25, 0.608, 0.2006, 0.6025, 0.2874, 0.6572, 0.25, 0.6527, 0.25, 0.6502, 0.2921, 0.6553, 0.25, 0.6527, 0.2126, 0.6572, 0.2079, 0.6553, 0.25, 0.6502, 0.25, 0.6502, 0.2079, 0.6553, 0.1837, 0.6471, 0.25, 0.6419, 0.2921, 0.6553, 0.25, 0.6502, 0.25, 0.6419, 0.3163, 0.6471, 0.223, 0.6606, 0.25, 0.6587, 0.25, 0.6692, 0.2171, 0.6692, 0.25, 0.6587, 0.277, 0.6606, 0.2829, 0.6692, 0.25, 0.6692, 0.25, 0.6692, 0.2829, 0.6692, 0.277, 0.6778, 0.25, 0.6797, 0.2171, 0.6692, 0.25, 0.6692, 0.25, 0.6797, 0.223, 0.6778, 0.223, 0.5722, 0.25, 0.5703, 0.25, 0.5808, 0.2171, 0.5808, 0.25, 0.5703, 0.277, 0.5722, 0.2829, 0.5808, 0.25, 0.5808, 0.25, 0.5808, 0.2829, 0.5808, 0.277, 0.5894, 0.25, 0.5913, 0.2171, 0.5808, 0.25, 0.5808, 0.25, 0.5913, 0.223, 0.5894, 0.2874, 0.6812, 0.25, 0.6857, 0.25, 0.6844, 0.2847, 0.6803, 0.25, 0.6857, 0.2126, 0.6812, 0.2153, 0.6803, 0.25, 0.6844, 0.25, 0.6844, 0.2153, 0.6803, 0.223, 0.6778, 0.25, 0.6797, 0.2847, 0.6803, 0.25, 0.6844, 0.25, 0.6797, 0.277, 0.6778, 0.2126, 0.5688, 0.25, 0.5643, 0.25, 0.5656, 0.2153, 0.5697, 0.25, 0.5643, 0.2874, 0.5688, 0.2847, 0.5697, 0.25, 0.5656, 0.25, 0.5656, 0.2847, 0.5697, 0.277, 0.5722, 0.25, 0.5703, 0.2153, 0.5697, 0.25, 0.5656, 0.25, 0.5703, 0.223, 0.5722, 0.2874, 0.5928, 0.25, 0.5973, 0.25, 0.596, 0.2847, 0.5918, 0.25, 0.5973, 0.2126, 0.5928, 0.2153, 0.5918, 0.25, 0.596, 0.25, 0.596, 0.2153, 0.5918, 0.223, 0.5894, 0.25, 0.5913, 0.2847, 0.5918, 0.25, 0.596, 0.25, 0.5913, 0.277, 0.5894, 0.2126, 0.5928, 0.1986, 0.5808, 0.2023, 0.5808, 0.2153, 0.5918, 0.1986, 0.5808, 0.2126, 0.5688, 0.2153, 0.5697, 0.2023, 0.5808, 0.2023, 0.5808, 0.2153, 0.5697, 0.223, 0.5722, 0.2171, 0.5808, 0.2153, 0.5918, 0.2023, 0.5808, 0.2171, 0.5808, 0.223, 0.5894, 0.2874, 0.5688, 0.3014, 0.5808, 0.2977, 0.5808, 0.2847, 0.5697, 0.3014, 0.5808, 0.2874, 0.5928, 0.2847, 0.5918, 0.2977, 0.5808, 0.2977, 0.5808, 0.2847, 0.5918, 0.277, 0.5894, 0.2829, 0.5808, 0.2847, 0.5697, 0.2977, 0.5808, 0.2829, 0.5808, 0.277, 0.5722, 0.2126, 0.6812, 0.1986, 0.6692, 0.2023, 0.6692, 0.2153, 0.6803, 0.1986, 0.6692, 0.2126, 0.6572, 0.2153, 0.6582, 0.2023, 0.6692, 0.2023, 0.6692, 0.2153, 0.6582, 0.223, 0.6606, 0.2171, 0.6692, 0.2153, 0.6803, 0.2023, 0.6692, 0.2171, 0.6692, 0.223, 0.6778, 0.3163, 0.6029, 0.3163, 0.625, 0.3163, 0.625, 0.3163, 0.6029, 0.3163, 0.625, 0.3163, 0.6471, 0.3163, 0.6471, 0.3163, 0.625, 0.3163, 0.625, 0.3163, 0.6471, 0.3163, 0.6471, 0.3163, 0.625, 0.3163, 0.6029, 0.3163, 0.625, 0.3163, 0.625, 0.3163, 0.6029, 0.3163, 0.5587, 0.3163, 0.5808, 0.3163, 0.5808, 0.3163, 0.5587, 0.3163, 0.5808, 0.3163, 0.6029, 0.3163, 0.6029, 0.3163, 0.5808, 0.3163, 0.5808, 0.3163, 0.6029, 0.3163, 0.6029, 0.3163, 0.5808, 0.3163, 0.5587, 0.3163, 0.5808, 0.3163, 0.5808, 0.3163, 0.5587, 0.1837, 0.6471, 0.1837, 0.625, 0.1837, 0.625, 0.1837, 0.6471, 0.1837, 0.625, 0.1837, 0.6029, 0.1837, 0.6029, 0.1837, 0.625, 0.1837, 0.625, 0.1837, 0.6029, 0.1837, 0.6029, 0.1837, 0.625, 0.1837, 0.6471, 0.1837, 0.625, 0.1837, 0.625, 0.1837, 0.6471, 0.1837, 0.6913, 0.1837, 0.6692, 0.1837, 0.6692, 0.1837, 0.6913, 0.1837, 0.6692, 0.1837, 0.6471, 0.1837, 0.6471, 0.1837, 0.6692, 0.1837, 0.6692, 0.1837, 0.6471, 0.1837, 0.6471, 0.1837, 0.6692, 0.1837, 0.6913, 0.1837, 0.6692, 0.1837, 0.6692, 0.1837, 0.6913, 0.2143, 0.5587, 0.25, 0.5587, 0.25, 0.5587, 0.2172, 0.5587, 0.25, 0.5587, 0.2857, 0.5587, 0.2828, 0.5587, 0.25, 0.5587, 0.25, 0.5587, 0.2828, 0.5587, 0.2755, 0.5587, 0.25, 0.5587, 0.2172, 0.5587, 0.25, 0.5587, 0.25, 0.5587, 0.2245, 0.5587, 0.2857, 0.5587, 0.2991, 0.5587, 0.2951, 0.5587, 0.2828, 0.5587, 0.2991, 0.5587, 0.2857, 0.5587, 0.2828, 0.5587, 0.2951, 0.5587, 0.2951, 0.5587, 0.2828, 0.5587, 0.2755, 0.5587, 0.2811, 0.5587, 0.2828, 0.5587, 0.2951, 0.5587, 0.2811, 0.5587, 0.2755, 0.5587, 0.1837, 0.6029, 0.1837, 0.5808, 0.1837, 0.5808, 0.1837, 0.6029, 0.1837, 0.5808, 0.1837, 0.5587, 0.1837, 0.5587, 0.1837, 0.5808, 0.1837, 0.5808, 0.1837, 0.5587, 0.1837, 0.5587, 0.1837, 0.5808, 0.1837, 0.6029, 0.1837, 0.5808, 0.1837, 0.5808, 0.1837, 0.6029, 0.3163, 0.6471, 0.3163, 0.6692, 0.3163, 0.6692, 0.3163, 0.6471, 0.3163, 0.6692, 0.3163, 0.6913, 0.3163, 0.6913, 0.3163, 0.6692, 0.3163, 0.6692, 0.3163, 0.6913, 0.3163, 0.6913, 0.3163, 0.6692, 0.3163, 0.6471, 0.3163, 0.6692, 0.3163, 0.6692, 0.3163, 0.6471, 0.2857, 0.5587, 0.25, 0.5587, 0.25, 0.5587, 0.2912, 0.5587, 0.25, 0.5587, 0.2143, 0.5587, 0.2088, 0.5587, 0.25, 0.5587, 0.25, 0.5587, 0.2088, 0.5587, 0.1837, 0.5587, 0.25, 0.5587, 0.2912, 0.5587, 0.25, 0.5587, 0.25, 0.5587, 0.3163, 0.5587, 0.199, 0.6913, 0.25, 0.6913, 0.25, 0.6913, 0.2076, 0.6913, 0.25, 0.6913, 0.301, 0.6913, 0.2924, 0.6913, 0.25, 0.6913, 0.25, 0.6913, 0.2924, 0.6913, 0.3163, 0.6913, 0.25, 0.6913, 0.2076, 0.6913, 0.25, 0.6913, 0.25, 0.6913, 0.1837, 0.6913, 0.2857, 0.5587, 0.2991, 0.5587, 0.305, 0.5587, 0.2912, 0.5587, 0.2991, 0.5587, 0.2857, 0.5587, 0.2912, 0.5587, 0.305, 0.5587, 0.305, 0.5587, 0.2912, 0.5587, 0.3163, 0.5587, 0.3163, 0.5587, 0.2912, 0.5587, 0.305, 0.5587, 0.3163, 0.5587, 0.3163, 0.5587, 0.199, 0.6913, 0.199, 0.6913, 0.193, 0.6913, 0.1913, 0.6913, 0.199, 0.6913, 0.199, 0.6913, 0.2076, 0.6913, 0.193, 0.6913, 0.193, 0.6913, 0.2076, 0.6913, 0.1837, 0.6913, 0.1837, 0.6913, 0.1913, 0.6913, 0.193, 0.6913, 0.1837, 0.6913, 0.1837, 0.6913, 0.301, 0.6913, 0.301, 0.6913, 0.307, 0.6913, 0.2924, 0.6913, 0.301, 0.6913, 0.301, 0.6913, 0.3087, 0.6913, 0.307, 0.6913, 0.307, 0.6913, 0.3087, 0.6913, 0.3163, 0.6913, 0.3163, 0.6913, 0.2924, 0.6913, 0.307, 0.6913, 0.3163, 0.6913, 0.3163, 0.6913, 0.2143, 0.5587, 0.2009, 0.5587, 0.195, 0.5587, 0.2088, 0.5587, 0.2009, 0.5587, 0.2143, 0.5587, 0.2088, 0.5587, 0.195, 0.5587, 0.195, 0.5587, 0.2088, 0.5587, 0.1837, 0.5587, 0.1837, 0.5587, 0.2088, 0.5587, 0.195, 0.5587, 0.1837, 0.5587, 0.1837, 0.5587, 0.2143, 0.5587, 0.25, 0.5587, 0.25, 0.5587, 0.2088, 0.5587, 0.25, 0.5587, 0.2857, 0.5587, 0.2912, 0.5587, 0.25, 0.5587, 0.25, 0.5587, 0.2912, 0.5587, 0.3163, 0.5587, 0.25, 0.5587, 0.2088, 0.5587, 0.25, 0.5587, 0.25, 0.5587, 0.1837, 0.5587, 0.301, 0.6913, 0.25, 0.6913, 0.25, 0.6913, 0.3087, 0.6913, 0.25, 0.6913, 0.199, 0.6913, 0.1913, 0.6913, 0.25, 0.6913, 0.25, 0.6913, 0.1913, 0.6913, 0.1837, 0.6913, 0.25, 0.6913, 0.3087, 0.6913, 0.25, 0.6913, 0.25, 0.6913, 0.3163, 0.6913, 0.2245, 0.5587, 0.25, 0.5587, 0.25, 0.5587, 0.2189, 0.5587, 0.25, 0.5587, 0.2755, 0.5587, 0.2811, 0.5587, 0.25, 0.5587, 0.25, 0.5587, 0.2811, 0.5587, 0.2755, 0.5587, 0.25, 0.5587, 0.2189, 0.5587, 0.25, 0.5587, 0.25, 0.5587, 0.2245, 0.5587, 0.2755, 0.6913, 0.25, 0.6913, 0.25, 0.6913, 0.2811, 0.6913, 0.25, 0.6913, 0.2245, 0.6913, 0.2189, 0.6913, 0.25, 0.6913, 0.25, 0.6913, 0.2189, 0.6913, 0.2245, 0.6913, 0.25, 0.6913, 0.2811, 0.6913, 0.25, 0.6913, 0.25, 0.6913, 0.2755, 0.6913, 0.199, 0.6913, 0.25, 0.6913, 0.25, 0.6913, 0.216, 0.6913, 0.25, 0.6913, 0.301, 0.6913, 0.284, 0.6913, 0.25, 0.6913, 0.25, 0.6913, 0.284, 0.6913, 0.2755, 0.6913, 0.25, 0.6913, 0.216, 0.6913, 0.25, 0.6913, 0.25, 0.6913, 0.2245, 0.6913, 0.2143, 0.5587, 0.2009, 0.5587, 0.2049, 0.5587, 0.2172, 0.5587, 0.2009, 0.5587, 0.2143, 0.5587, 0.2172, 0.5587, 0.2049, 0.5587, 0.2049, 0.5587, 0.2172, 0.5587, 0.2245, 0.5587, 0.2189, 0.5587, 0.2172, 0.5587, 0.2049, 0.5587, 0.2189, 0.5587, 0.2245, 0.5587, 0.199, 0.6913, 0.199, 0.6913, 0.2045, 0.6913, 0.216, 0.6913, 0.199, 0.6913, 0.199, 0.6913, 0.216, 0.6913, 0.2045, 0.6913, 0.2045, 0.6913, 0.216, 0.6913, 0.2245, 0.6913, 0.2189, 0.6913, 0.216, 0.6913, 0.2045, 0.6913, 0.2189, 0.6913, 0.2245, 0.6913, 0.301, 0.6913, 0.25, 0.6913, 0.25, 0.6913, 0.284, 0.6913, 0.25, 0.6913, 0.199, 0.6913, 0.216, 0.6913, 0.25, 0.6913, 0.25, 0.6913, 0.216, 0.6913, 0.2245, 0.6913, 0.25, 0.6913, 0.284, 0.6913, 0.25, 0.6913, 0.25, 0.6913, 0.2755, 0.6913, 0.2857, 0.5587, 0.25, 0.5587, 0.25, 0.5587, 0.2828, 0.5587, 0.25, 0.5587, 0.2143, 0.5587, 0.2172, 0.5587, 0.25, 0.5587, 0.25, 0.5587, 0.2172, 0.5587, 0.2245, 0.5587, 0.25, 0.5587, 0.2828, 0.5587, 0.25, 0.5587, 0.25, 0.5587, 0.2755, 0.5587, 0.301, 0.6913, 0.301, 0.6913, 0.2955, 0.6913, 0.284, 0.6913, 0.301, 0.6913, 0.301, 0.6913, 0.284, 0.6913, 0.2955, 0.6913, 0.2955, 0.6913, 0.284, 0.6913, 0.2755, 0.6913, 0.2811, 0.6913, 0.284, 0.6913, 0.2955, 0.6913, 0.2811, 0.6913, 0.2755, 0.6913])
me_cube_001.materials.append(mat_material_001)
me_cube_001.use_remesh_fix_poles = True
me_cube_001.use_remesh_preserve_attributes = False
me_cube_001.update()
me_plane = bpy.data.meshes.new('Plane')
me_plane.from_pydata([(-1.0, -1.0, 0.0), (1.0, -1.0, 0.0), (-1.0, 1.0, 0.0), (1.0, 1.0, 0.0)], [], [(0, 1, 3, 2)])
_uv = me_plane.uv_layers.new(name='UVMap')
_uv.uv.foreach_set('vector', [0.0, 0.0, 1.0, 0.0, 1.0, 1.0, 0.0, 1.0])
me_plane.use_remesh_fix_poles = True
me_plane.use_remesh_preserve_attributes = False
me_plane.update()
me_icosphere = bpy.data.meshes.new('Icosphere')
me_icosphere.from_pydata([(0.0, 0.0, -1.0), (0.7236, -0.5257, -0.4472), (-0.2764, -0.8506, -0.4472), (-0.8944, 0.0, -0.4472), (-0.2764, 0.8506, -0.4472), (0.7236, 0.5257, -0.4472), (0.2764, -0.8506, 0.4472), (-0.7236, -0.5257, 0.4472), (-0.7236, 0.5257, 0.4472), (0.2764, 0.8506, 0.4472), (0.8944, 0.0, 0.4472), (0.0, 0.0, 1.0), (-0.1625, -0.5, -0.8507), (0.4253, -0.309, -0.8507), (0.2629, -0.809, -0.5257), (0.8506, 0.0, -0.5257), (0.4253, 0.309, -0.8507), (-0.5257, 0.0, -0.8507), (-0.6882, -0.5, -0.5257), (-0.1625, 0.5, -0.8507), (-0.6882, 0.5, -0.5257), (0.2629, 0.809, -0.5257), (0.9511, -0.309, 0.0), (0.9511, 0.309, 0.0), (0.0, -1.0, 0.0), (0.5878, -0.809, 0.0), (-0.9511, -0.309, 0.0), (-0.5878, -0.809, 0.0), (-0.5878, 0.809, 0.0), (-0.9511, 0.309, 0.0), (0.5878, 0.809, 0.0), (0.0, 1.0, 0.0), (0.6882, -0.5, 0.5257), (-0.2629, -0.809, 0.5257), (-0.8506, 0.0, 0.5257), (-0.2629, 0.809, 0.5257), (0.6882, 0.5, 0.5257), (0.1625, -0.5, 0.8507), (0.5257, 0.0, 0.8507), (-0.4253, -0.309, 0.8507), (-0.4253, 0.309, 0.8507), (0.1625, 0.5, 0.8507)], [], [(0, 13, 12), (1, 13, 15), (0, 12, 17), (0, 17, 19), (0, 19, 16), (1, 15, 22), (2, 14, 24), (3, 18, 26), (4, 20, 28), (5, 21, 30), (1, 22, 25), (2, 24, 27), (3, 26, 29), (4, 28, 31), (5, 30, 23), (6, 32, 37), (7, 33, 39), (8, 34, 40), (9, 35, 41), (10, 36, 38), (38, 41, 11), (38, 36, 41), (36, 9, 41), (41, 40, 11), (41, 35, 40), (35, 8, 40), (40, 39, 11), (40, 34, 39), (34, 7, 39), (39, 37, 11), (39, 33, 37), (33, 6, 37), (37, 38, 11), (37, 32, 38), (32, 10, 38), (23, 36, 10), (23, 30, 36), (30, 9, 36), (31, 35, 9), (31, 28, 35), (28, 8, 35), (29, 34, 8), (29, 26, 34), (26, 7, 34), (27, 33, 7), (27, 24, 33), (24, 6, 33), (25, 32, 6), (25, 22, 32), (22, 10, 32), (30, 31, 9), (30, 21, 31), (21, 4, 31), (28, 29, 8), (28, 20, 29), (20, 3, 29), (26, 27, 7), (26, 18, 27), (18, 2, 27), (24, 25, 6), (24, 14, 25), (14, 1, 25), (22, 23, 10), (22, 15, 23), (15, 5, 23), (16, 21, 5), (16, 19, 21), (19, 4, 21), (19, 20, 4), (19, 17, 20), (17, 3, 20), (17, 18, 3), (17, 12, 18), (12, 2, 18), (15, 16, 5), (15, 13, 16), (13, 0, 16), (12, 14, 2), (12, 13, 14), (13, 1, 14)])
me_icosphere.polygons.foreach_set('material_index', [0, 0, 0, 0, 0, 0, 0, 0, 0, 0, 0, 0, 0, 0, 0, 0, 0, 0, 0, 0, 0, 0, 0, 0, 0, 0, 0, 0, 0, 0, 0, 0, 0, 0, 0, 0, 0, 0, 0, 0, 0, 0, 0, 0, 0, 0, 0, 0, 0, 1, 0, 0, 0, 0, 0, 0, 0, 0, 0, 0, 0, 0, 1, 1, 0, 0, 0, 0, 0, 0, 0, 0, 0, 0, 0, 0, 0, 0, 0, 0])
_uv = me_icosphere.uv_layers.new(name='UVMap')
_uv.uv.foreach_set('vector', [0.1818, 0.0, 0.2273, 0.07873, 0.1364, 0.07873, 0.2727, 0.1575, 0.3182, 0.07873, 0.3636, 0.1575, 0.9091, 0.0, 0.9545, 0.07873, 0.8636, 0.07873, 0.7273, 0.0, 0.7727, 0.07873, 0.6818, 0.07873, 0.5455, 0.0, 0.5909, 0.07873, 0.5, 0.07873, 0.2727, 0.1575, 0.3636, 0.1575, 0.3182, 0.2362, 0.09091, 0.1575, 0.1818, 0.1575, 0.1364, 0.2362, 0.8182, 0.1575, 0.9091, 0.1575, 0.8636, 0.2362, 0.6364, 0.1575, 0.7273, 0.1575, 0.6818, 0.2362, 0.4545, 0.1575, 0.5455, 0.1575, 0.5, 0.2362, 0.2727, 0.1575, 0.3182, 0.2362, 0.2273, 0.2362, 0.09091, 0.1575, 0.1364, 0.2362, 0.04546, 0.2362, 0.8182, 0.1575, 0.8636, 0.2362, 0.7727, 0.2362, 0.6364, 0.1575, 0.6818, 0.2362, 0.5909, 0.2362, 0.4545, 0.1575, 0.5, 0.2362, 0.4091, 0.2362, 0.1818, 0.3149, 0.2727, 0.3149, 0.2273, 0.3937, 0.0, 0.3149, 0.09091, 0.3149, 0.04546, 0.3937, 0.7273, 0.3149, 0.8182, 0.3149, 0.7727, 0.3937, 0.5455, 0.3149, 0.6364, 0.3149, 0.5909, 0.3937, 0.3636, 0.3149, 0.4545, 0.3149, 0.4091, 0.3937, 0.4091, 0.3937, 0.5, 0.3937, 0.4545, 0.4724, 0.4091, 0.3937, 0.4545, 0.3149, 0.5, 0.3937, 0.4545, 0.3149, 0.5455, 0.3149, 0.5, 0.3937, 0.5909, 0.3937, 0.6818, 0.3937, 0.6364, 0.4724, 0.5909, 0.3937, 0.6364, 0.3149, 0.6818, 0.3937, 0.6364, 0.3149, 0.7273, 0.3149, 0.6818, 0.3937, 0.7727, 0.3937, 0.8636, 0.3937, 0.8182, 0.4724, 0.7727, 0.3937, 0.8182, 0.3149, 0.8636, 0.3937, 0.8182, 0.3149, 0.9091, 0.3149, 0.8636, 0.3937, 0.04546, 0.3937, 0.1364, 0.3937, 0.09091, 0.4724, 0.04546, 0.3937, 0.09091, 0.3149, 0.1364, 0.3937, 0.09091, 0.3149, 0.1818, 0.3149, 0.1364, 0.3937, 0.2273, 0.3937, 0.3182, 0.3937, 0.2727, 0.4724, 0.2273, 0.3937, 0.2727, 0.3149, 0.3182, 0.3937, 0.2727, 0.3149, 0.3636, 0.3149, 0.3182, 0.3937, 0.4091, 0.2362, 0.4545, 0.3149, 0.3636, 0.3149, 0.4091, 0.2362, 0.5, 0.2362, 0.4545, 0.3149, 0.5, 0.2362, 0.5455, 0.3149, 0.4545, 0.3149, 0.5909, 0.2362, 0.6364, 0.3149, 0.5455, 0.3149, 0.5909, 0.2362, 0.6818, 0.2362, 0.6364, 0.3149, 0.6818, 0.2362, 0.7273, 0.3149, 0.6364, 0.3149, 0.7727, 0.2362, 0.8182, 0.3149, 0.7273, 0.3149, 0.7727, 0.2362, 0.8636, 0.2362, 0.8182, 0.3149, 0.8636, 0.2362, 0.9091, 0.3149, 0.8182, 0.3149, 0.04546, 0.2362, 0.09091, 0.3149, 0.0, 0.3149, 0.04546, 0.2362, 0.1364, 0.2362, 0.09091, 0.3149, 0.1364, 0.2362, 0.1818, 0.3149, 0.09091, 0.3149, 0.2273, 0.2362, 0.2727, 0.3149, 0.1818, 0.3149, 0.2273, 0.2362, 0.3182, 0.2362, 0.2727, 0.3149, 0.3182, 0.2362, 0.3636, 0.3149, 0.2727, 0.3149, 0.5, 0.2362, 0.5909, 0.2362, 0.5455, 0.3149, 0.5, 0.2362, 0.5455, 0.1575, 0.5909, 0.2362, 0.5455, 0.1575, 0.6364, 0.1575, 0.5909, 0.2362, 0.6818, 0.2362, 0.7727, 0.2362, 0.7273, 0.3149, 0.6818, 0.2362, 0.7273, 0.1575, 0.7727, 0.2362, 0.7273, 0.1575, 0.8182, 0.1575, 0.7727, 0.2362, 0.8636, 0.2362, 0.9545, 0.2362, 0.9091, 0.3149, 0.8636, 0.2362, 0.9091, 0.1575, 0.9545, 0.2362, 0.9091, 0.1575, 1.0, 0.1575, 0.9545, 0.2362, 0.1364, 0.2362, 0.2273, 0.2362, 0.1818, 0.3149, 0.1364, 0.2362, 0.1818, 0.1575, 0.2273, 0.2362, 0.1818, 0.1575, 0.2727, 0.1575, 0.2273, 0.2362, 0.3182, 0.2362, 0.4091, 0.2362, 0.3636, 0.3149, 0.3182, 0.2362, 0.3636, 0.1575, 0.4091, 0.2362, 0.3636, 0.1575, 0.4545, 0.1575, 0.4091, 0.2362, 0.5, 0.07873, 0.5455, 0.1575, 0.4545, 0.1575, 0.5, 0.07873, 0.5909, 0.07873, 0.5455, 0.1575, 0.5909, 0.07873, 0.6364, 0.1575, 0.5455, 0.1575, 0.6818, 0.07873, 0.7273, 0.1575, 0.6364, 0.1575, 0.6818, 0.07873, 0.7727, 0.07873, 0.7273, 0.1575, 0.7727, 0.07873, 0.8182, 0.1575, 0.7273, 0.1575, 0.8636, 0.07873, 0.9091, 0.1575, 0.8182, 0.1575, 0.8636, 0.07873, 0.9545, 0.07873, 0.9091, 0.1575, 0.9545, 0.07873, 1.0, 0.1575, 0.9091, 0.1575, 0.3636, 0.1575, 0.4091, 0.07873, 0.4545, 0.1575, 0.3636, 0.1575, 0.3182, 0.07873, 0.4091, 0.07873, 0.3182, 0.07873, 0.3636, 0.0, 0.4091, 0.07873, 0.1364, 0.07873, 0.1818, 0.1575, 0.09091, 0.1575, 0.1364, 0.07873, 0.2273, 0.07873, 0.1818, 0.1575, 0.2273, 0.07873, 0.2727, 0.1575, 0.1818, 0.1575])
me_icosphere.materials.append(mat_material_002)
me_icosphere.materials.append(mat_material_003)
me_icosphere.use_remesh_fix_poles = True
me_icosphere.use_remesh_preserve_attributes = False
me_icosphere.update()
me_icosphere_001 = bpy.data.meshes.new('Icosphere.001')
me_icosphere_001.from_pydata([(0.0, 0.0, -1.0), (0.7236, -0.5257, -0.4472), (-0.2764, -0.8506, -0.4472), (-0.8944, 0.0, -0.4472), (-0.2764, 0.8506, -0.4472), (0.7236, 0.5257, -0.4472), (0.2764, -0.8506, 0.4472), (-0.7236, -0.5257, 0.4472), (-0.7236, 0.5257, 0.4472), (0.2764, 0.8506, 0.4472), (0.8944, 0.0, 0.4472), (0.0, 0.0, 1.0), (-0.1625, -0.5, -0.8507), (0.4253, -0.309, -0.8507), (0.2629, -0.809, -0.5257), (0.8506, 0.0, -0.5257), (0.4253, 0.309, -0.8507), (-0.5257, 0.0, -0.8507), (-0.6882, -0.5, -0.5257), (-0.1625, 0.5, -0.8507), (-0.6882, 0.5, -0.5257), (0.2629, 0.809, -0.5257), (0.9511, -0.309, 0.0), (0.9511, 0.309, 0.0), (0.0, -1.0, 0.0), (0.5878, -0.809, 0.0), (-0.9511, -0.309, 0.0), (-0.5878, -0.809, 0.0), (-0.5878, 0.809, 0.0), (-0.9511, 0.309, 0.0), (0.5878, 0.809, 0.0), (0.0, 1.0, 0.0), (0.6882, -0.5, 0.5257), (-0.2629, -0.809, 0.5257), (-0.8506, 0.0, 0.5257), (-0.2629, 0.809, 0.5257), (0.6882, 0.5, 0.5257), (0.1625, -0.5, 0.8507), (0.5257, 0.0, 0.8507), (-0.4253, -0.309, 0.8507), (-0.4253, 0.309, 0.8507), (0.1625, 0.5, 0.8507)], [], [(0, 13, 12), (1, 13, 15), (0, 12, 17), (0, 17, 19), (0, 19, 16), (1, 15, 22), (2, 14, 24), (3, 18, 26), (4, 20, 28), (5, 21, 30), (1, 22, 25), (2, 24, 27), (3, 26, 29), (4, 28, 31), (5, 30, 23), (6, 32, 37), (7, 33, 39), (8, 34, 40), (9, 35, 41), (10, 36, 38), (38, 41, 11), (38, 36, 41), (36, 9, 41), (41, 40, 11), (41, 35, 40), (35, 8, 40), (40, 39, 11), (40, 34, 39), (34, 7, 39), (39, 37, 11), (39, 33, 37), (33, 6, 37), (37, 38, 11), (37, 32, 38), (32, 10, 38), (23, 36, 10), (23, 30, 36), (30, 9, 36), (31, 35, 9), (31, 28, 35), (28, 8, 35), (29, 34, 8), (29, 26, 34), (26, 7, 34), (27, 33, 7), (27, 24, 33), (24, 6, 33), (25, 32, 6), (25, 22, 32), (22, 10, 32), (30, 31, 9), (30, 21, 31), (21, 4, 31), (28, 29, 8), (28, 20, 29), (20, 3, 29), (26, 27, 7), (26, 18, 27), (18, 2, 27), (24, 25, 6), (24, 14, 25), (14, 1, 25), (22, 23, 10), (22, 15, 23), (15, 5, 23), (16, 21, 5), (16, 19, 21), (19, 4, 21), (19, 20, 4), (19, 17, 20), (17, 3, 20), (17, 18, 3), (17, 12, 18), (12, 2, 18), (15, 16, 5), (15, 13, 16), (13, 0, 16), (12, 14, 2), (12, 13, 14), (13, 1, 14)])
me_icosphere_001.polygons.foreach_set('material_index', [0, 0, 0, 0, 0, 0, 0, 0, 0, 0, 0, 0, 0, 0, 0, 0, 0, 0, 0, 0, 0, 0, 0, 0, 0, 0, 0, 0, 0, 0, 0, 0, 0, 0, 0, 0, 0, 0, 0, 0, 0, 0, 0, 0, 0, 0, 0, 0, 0, 1, 0, 0, 0, 0, 0, 0, 0, 0, 0, 0, 0, 0, 1, 1, 0, 0, 0, 0, 0, 0, 0, 0, 0, 0, 0, 0, 0, 0, 0, 0])
_uv = me_icosphere_001.uv_layers.new(name='UVMap')
_uv.uv.foreach_set('vector', [0.1818, 0.0, 0.2273, 0.07873, 0.1364, 0.07873, 0.2727, 0.1575, 0.3182, 0.07873, 0.3636, 0.1575, 0.9091, 0.0, 0.9545, 0.07873, 0.8636, 0.07873, 0.7273, 0.0, 0.7727, 0.07873, 0.6818, 0.07873, 0.5455, 0.0, 0.5909, 0.07873, 0.5, 0.07873, 0.2727, 0.1575, 0.3636, 0.1575, 0.3182, 0.2362, 0.09091, 0.1575, 0.1818, 0.1575, 0.1364, 0.2362, 0.8182, 0.1575, 0.9091, 0.1575, 0.8636, 0.2362, 0.6364, 0.1575, 0.7273, 0.1575, 0.6818, 0.2362, 0.4545, 0.1575, 0.5455, 0.1575, 0.5, 0.2362, 0.2727, 0.1575, 0.3182, 0.2362, 0.2273, 0.2362, 0.09091, 0.1575, 0.1364, 0.2362, 0.04546, 0.2362, 0.8182, 0.1575, 0.8636, 0.2362, 0.7727, 0.2362, 0.6364, 0.1575, 0.6818, 0.2362, 0.5909, 0.2362, 0.4545, 0.1575, 0.5, 0.2362, 0.4091, 0.2362, 0.1818, 0.3149, 0.2727, 0.3149, 0.2273, 0.3937, 0.0, 0.3149, 0.09091, 0.3149, 0.04546, 0.3937, 0.7273, 0.3149, 0.8182, 0.3149, 0.7727, 0.3937, 0.5455, 0.3149, 0.6364, 0.3149, 0.5909, 0.3937, 0.3636, 0.3149, 0.4545, 0.3149, 0.4091, 0.3937, 0.4091, 0.3937, 0.5, 0.3937, 0.4545, 0.4724, 0.4091, 0.3937, 0.4545, 0.3149, 0.5, 0.3937, 0.4545, 0.3149, 0.5455, 0.3149, 0.5, 0.3937, 0.5909, 0.3937, 0.6818, 0.3937, 0.6364, 0.4724, 0.5909, 0.3937, 0.6364, 0.3149, 0.6818, 0.3937, 0.6364, 0.3149, 0.7273, 0.3149, 0.6818, 0.3937, 0.7727, 0.3937, 0.8636, 0.3937, 0.8182, 0.4724, 0.7727, 0.3937, 0.8182, 0.3149, 0.8636, 0.3937, 0.8182, 0.3149, 0.9091, 0.3149, 0.8636, 0.3937, 0.04546, 0.3937, 0.1364, 0.3937, 0.09091, 0.4724, 0.04546, 0.3937, 0.09091, 0.3149, 0.1364, 0.3937, 0.09091, 0.3149, 0.1818, 0.3149, 0.1364, 0.3937, 0.2273, 0.3937, 0.3182, 0.3937, 0.2727, 0.4724, 0.2273, 0.3937, 0.2727, 0.3149, 0.3182, 0.3937, 0.2727, 0.3149, 0.3636, 0.3149, 0.3182, 0.3937, 0.4091, 0.2362, 0.4545, 0.3149, 0.3636, 0.3149, 0.4091, 0.2362, 0.5, 0.2362, 0.4545, 0.3149, 0.5, 0.2362, 0.5455, 0.3149, 0.4545, 0.3149, 0.5909, 0.2362, 0.6364, 0.3149, 0.5455, 0.3149, 0.5909, 0.2362, 0.6818, 0.2362, 0.6364, 0.3149, 0.6818, 0.2362, 0.7273, 0.3149, 0.6364, 0.3149, 0.7727, 0.2362, 0.8182, 0.3149, 0.7273, 0.3149, 0.7727, 0.2362, 0.8636, 0.2362, 0.8182, 0.3149, 0.8636, 0.2362, 0.9091, 0.3149, 0.8182, 0.3149, 0.04546, 0.2362, 0.09091, 0.3149, 0.0, 0.3149, 0.04546, 0.2362, 0.1364, 0.2362, 0.09091, 0.3149, 0.1364, 0.2362, 0.1818, 0.3149, 0.09091, 0.3149, 0.2273, 0.2362, 0.2727, 0.3149, 0.1818, 0.3149, 0.2273, 0.2362, 0.3182, 0.2362, 0.2727, 0.3149, 0.3182, 0.2362, 0.3636, 0.3149, 0.2727, 0.3149, 0.5, 0.2362, 0.5909, 0.2362, 0.5455, 0.3149, 0.5, 0.2362, 0.5455, 0.1575, 0.5909, 0.2362, 0.5455, 0.1575, 0.6364, 0.1575, 0.5909, 0.2362, 0.6818, 0.2362, 0.7727, 0.2362, 0.7273, 0.3149, 0.6818, 0.2362, 0.7273, 0.1575, 0.7727, 0.2362, 0.7273, 0.1575, 0.8182, 0.1575, 0.7727, 0.2362, 0.8636, 0.2362, 0.9545, 0.2362, 0.9091, 0.3149, 0.8636, 0.2362, 0.9091, 0.1575, 0.9545, 0.2362, 0.9091, 0.1575, 1.0, 0.1575, 0.9545, 0.2362, 0.1364, 0.2362, 0.2273, 0.2362, 0.1818, 0.3149, 0.1364, 0.2362, 0.1818, 0.1575, 0.2273, 0.2362, 0.1818, 0.1575, 0.2727, 0.1575, 0.2273, 0.2362, 0.3182, 0.2362, 0.4091, 0.2362, 0.3636, 0.3149, 0.3182, 0.2362, 0.3636, 0.1575, 0.4091, 0.2362, 0.3636, 0.1575, 0.4545, 0.1575, 0.4091, 0.2362, 0.5, 0.07873, 0.5455, 0.1575, 0.4545, 0.1575, 0.5, 0.07873, 0.5909, 0.07873, 0.5455, 0.1575, 0.5909, 0.07873, 0.6364, 0.1575, 0.5455, 0.1575, 0.6818, 0.07873, 0.7273, 0.1575, 0.6364, 0.1575, 0.6818, 0.07873, 0.7727, 0.07873, 0.7273, 0.1575, 0.7727, 0.07873, 0.8182, 0.1575, 0.7273, 0.1575, 0.8636, 0.07873, 0.9091, 0.1575, 0.8182, 0.1575, 0.8636, 0.07873, 0.9545, 0.07873, 0.9091, 0.1575, 0.9545, 0.07873, 1.0, 0.1575, 0.9091, 0.1575, 0.3636, 0.1575, 0.4091, 0.07873, 0.4545, 0.1575, 0.3636, 0.1575, 0.3182, 0.07873, 0.4091, 0.07873, 0.3182, 0.07873, 0.3636, 0.0, 0.4091, 0.07873, 0.1364, 0.07873, 0.1818, 0.1575, 0.09091, 0.1575, 0.1364, 0.07873, 0.2273, 0.07873, 0.1818, 0.1575, 0.2273, 0.07873, 0.2727, 0.1575, 0.1818, 0.1575])
me_icosphere_001.materials.append(mat_material_002)
me_icosphere_001.materials.append(mat_material_003)
me_icosphere_001.use_remesh_fix_poles = True
me_icosphere_001.use_remesh_preserve_attributes = False
me_icosphere_001.update()
arm_armature = bpy.data.armatures.new('Armature')  # bones are not reproduced

# ---- objects
ob_cube = bpy.data.objects.new('Cube', me_cube_001)
ob_armature = bpy.data.objects.new('Armature', arm_armature)
ob_camera = bpy.data.objects.new('Camera', cam_camera_001)
ob_plane = bpy.data.objects.new('Plane', me_plane)
ob_spot = bpy.data.objects.new('Spot', light_spot)
ob_icosphere = bpy.data.objects.new('Icosphere', me_icosphere)
ob_icosphere_001 = bpy.data.objects.new('Icosphere.001', me_icosphere_001)

# ---- transforms, parenting, visibility, modifiers, constraints
ob_cube.parent = ob_armature
ob_cube.matrix_parent_inverse = Matrix(((1.0, -0.0, 0.0, -0.0), (-0.0, 1.0, -0.0, 0.0), (0.0, -0.0, 1.0, -4.0), (-0.0, 0.0, -0.0, 1.0)))
ob_cube.location = (0.0, 0.0, 0.0)
_vg = ob_cube.vertex_groups.new(name='Bone')
for _i, _w in zip([36, 37, 38, 39, 40, 41, 42, 43, 48, 49, 50, 51, 52, 53, 54, 55, 68, 69, 70, 71, 76, 77, 78, 79, 108, 110, 116, 118, 124, 125, 126, 127, 128, 129, 130, 131, 144, 145, 146, 147, 148, 149, 150, 151, 152, 153, 154, 155, 156, 157, 158, 159, 160, 161, 162, 163, 168, 169, 212, 213, 214, 215, 216, 217, 218, 219, 220, 221, 222, 223, 224, 225, 226, 227, 240, 241, 242, 243, 270, 274, 275, 279, 280, 281, 282, 283, 285, 286, 287, 288, 289, 294, 295, 322, 323, 324, 325, 328, 329, 336, 337], [0.05362, 0.05602, 0.05358, 0.05614, 0.1327, 0.1271, 0.1302, 0.1296, 0.1451, 0.03476, 0.03542, 0.03178, 0.1451, 0.03115, 0.151, 0.1509, 0.8061, 0.823, 0.8185, 0.8114, 0.4082, 0.3165, 0.3078, 0.4023, 0.02961, 0.02978, 0.04589, 0.05085, 0.09061, 0.004718, 0.09096, 0.004197, 0.7719, 0.04975, 0.7803, 0.02559, 0.02167, 0.07104, 0.02174, 0.0711, 0.05252, 0.4592, 0.04898, 0.4592, 0.0849, 0.7784, 0.08457, 0.7784, 0.9035, 0.8943, 0.01736, 0.01735, 0.1125, 0.1056, 0.9052, 0.8922, 0.1131, 0.1049, 0.04325, 0.7811, 0.06028, 0.7728, 0.2361, 0.2478, 0.2471, 0.2367, 0.9097, 0.6397, 0.9096, 0.5983, 0.5099, 0.4462, 0.6536, 0.6141, 0.06255, 0.02909, 0.04343, 0.07481, 0.05066, 0.8132, 0.05156, 0.8189, 0.7565, 0.7648, 0.8193, 0.9588, 0.3308, 0.05158, 0.2277, 0.824, 0.9587, 0.05234, 0.2278, 0.6591, 0.1172, 0.6592, 0.1039, 0.1185, 0.104, 0.08333, 0.04901]): _vg.add([_i], _w, 'REPLACE')
_vg = ob_cube.vertex_groups.new(name='Bone.001')
for _i, _w in zip([0, 1, 2, 3, 4, 5, 6, 7, 8, 9, 10, 11, 12, 13, 14, 15, 24, 25, 26, 27, 28, 29, 30, 31, 32, 33, 34, 35, 36, 37, 38, 39, 40, 41, 42, 43, 88, 89, 90, 91, 92, 93, 94, 95, 96, 97, 98, 99, 100, 101, 102, 103, 104, 105, 106, 107, 108, 109, 110, 111, 112, 113, 114, 115, 116, 118, 120, 121, 122, 123, 132, 133, 134, 135, 136, 137, 138, 139, 140, 141, 142, 143, 144, 145, 146, 147, 148, 149, 150, 151, 160, 161, 164, 165, 166, 167, 168, 169, 170, 171, 172, 173, 174, 175, 176, 177, 178, 179, 216, 217, 218, 219, 260, 261, 262, 263, 264, 265, 266, 267, 268, 269, 270, 271, 272, 273, 275, 276, 277, 286, 287, 290, 291, 292, 293, 294, 295, 296, 297, 298, 299, 300, 301, 302, 303, 304, 305, 322, 324], [0.9717, 0.9995, 0.9686, 0.9994, 0.9689, 0.9994, 0.9715, 0.9995, 0.9956, 0.9959, 0.9958, 0.9956, 0.2421, 0.2946, 0.2871, 0.2497, 0.996, 0.9961, 0.9997, 0.9997, 0.996, 0.9961, 0.9997, 0.9997, 0.9751, 0.9767, 0.9752, 0.9766, 0.5714, 0.6493, 0.5738, 0.6482, 0.1182, 0.1308, 0.1195, 0.1296, 0.9961, 0.9987, 0.9996, 0.9987, 0.9958, 0.9996, 0.9987, 0.9961, 0.9996, 0.9987, 0.9958, 0.9996, 0.9748, 0.9699, 0.9747, 0.9702, 0.9884, 0.9894, 0.9893, 0.9885, 0.5274, 0.1854, 0.5242, 0.1974, 0.8682, 0.8526, 0.867, 0.8512, 0.05634, 0.05397, 0.06207, 0.06558, 0.05706, 0.07088, 0.9959, 0.9961, 0.9996, 0.9997, 0.9959, 0.9961, 0.9996, 0.9997, 0.9722, 0.9773, 0.9724, 0.9773, 0.3547, 0.6886, 0.3602, 0.689, 0.03616, 0.215, 0.04079, 0.2151, 0.272, 0.2444, 0.91, 0.9016, 0.9097, 0.9021, 0.2698, 0.2469, 0.9899, 0.9903, 0.9899, 0.9904, 0.9999, 0.9999, 0.9989, 0.9988, 0.9989, 0.9988, 0.02287, 0.01954, 0.02462, 0.01808, 0.9987, 0.9988, 0.9987, 0.9988, 0.8558, 0.9998, 0.9902, 0.9888, 0.9902, 0.9889, 0.1226, 0.854, 0.8746, 0.8736, 0.1185, 0.02083, 0.002147, 0.1522, 0.4536, 0.8928, 0.9159, 0.8921, 0.9159, 0.1482, 0.4538, 0.9896, 0.9904, 0.9895, 0.9904, 0.9998, 1.0, 0.9988, 0.9989, 0.9988, 0.9989, 0.04574, 0.0457]): _vg.add([_i], _w, 'REPLACE')
_vg = ob_cube.vertex_groups.new(name='Bone.002')
for _i, _w in zip([2, 12, 14, 16, 18, 36, 37, 38, 39, 40, 41, 42, 43, 65, 66, 69, 70, 72, 73, 76, 79, 101, 108, 109, 110, 114, 115, 117, 118, 121, 122, 129, 130, 144, 145, 146, 147, 148, 149, 151, 160, 161, 165, 166, 168, 169, 213, 214, 216, 217, 218, 219, 220, 221, 222, 224, 226, 230, 233, 234, 236, 237, 240, 243, 271, 273, 275, 277, 279, 281, 287, 288, 291, 292, 293, 294, 295, 322, 323, 324, 328, 330, 332, 335, 336], [0.00441, 0.7253, 0.6773, 0.006851, 0.006949, 0.3239, 0.06419, 0.05107, 0.2315, 0.7093, 0.0301, 0.02534, 0.6986, 0.01991, 0.0195, 0.1422, 0.1467, 0.9506, 0.9595, 0.5433, 0.5505, 0.004665, 0.01321, 0.7998, 0.4038, 0.1182, 0.1358, 0.9836, 0.8803, 0.905, 0.9113, 0.9108, 0.0599, 0.5829, 0.1348, 0.002835, 0.1058, 0.8892, 0.1682, 0.1561, 0.05612, 0.6005, 0.06809, 0.05561, 0.5602, 0.04792, 0.06051, 0.903, 0.02321, 0.6754, 0.6727, 0.0213, 0.02741, 0.3175, 0.02578, 0.429, 0.3054, 0.02051, 0.02078, 0.008652, 0.9285, 0.9318, 0.8571, 0.8392, 0.1383, 0.1055, 0.8101, 0.9659, 0.03658, 0.06158, 0.1712, 0.03009, 0.02989, 0.08386, 0.01663, 0.7784, 0.1471, 0.143, 0.844, 0.1452, 0.8475, 0.9567, 0.8987, 0.9083, 0.8295]): _vg.add([_i], _w, 'REPLACE')
_vg = ob_cube.vertex_groups.new(name='Bone.003')
for _i, _w in zip([16, 18, 65, 66, 79, 129, 214, 228, 230, 233, 234, 236, 237, 240, 243, 330, 332, 335, 336], [0.9586, 0.9583, 0.9468, 0.9467, 2.768e-05, 0.005321, 0.005572, 0.9768, 0.9478, 0.9478, 0.9541, 0.06084, 0.06044, 0.07423, 0.08013, 0.03127, 0.07403, 0.07459, 0.08012]): _vg.add([_i], _w, 'REPLACE')
_vg = ob_cube.vertex_groups.new(name='Bone.004')
for _i, _w in zip([80, 81, 84, 87, 244, 246, 249, 250, 252, 253, 254, 257, 326, 327, 338, 341, 344], [0.9993, 0.9994, 0.9992, 0.999, 1.0, 1.0, 1.0, 1.0, 0.985, 0.9878, 0.9879, 0.9849, 0.9964, 0.9916, 1.001, 0.9915, 0.9921]): _vg.add([_i], _w, 'REPLACE')
_vg = ob_cube.vertex_groups.new(name='Bone.005')
for _i, _w in zip([4, 13, 15, 17, 19, 36, 37, 38, 39, 40, 41, 42, 43, 64, 67, 68, 71, 74, 75, 77, 78, 103, 108, 110, 111, 112, 113, 116, 119, 120, 123, 128, 131, 144, 145, 146, 147, 149, 150, 151, 160, 161, 164, 167, 168, 169, 212, 215, 216, 217, 218, 219, 220, 222, 223, 225, 227, 229, 231, 232, 238, 239, 241, 242, 264, 270, 272, 274, 276, 280, 282, 286, 287, 290, 291, 293, 295, 322, 324, 325, 329, 331, 333, 334, 337], [0.003702, 0.6684, 0.7162, 0.01933, 0.01947, 0.05065, 0.2297, 0.3209, 0.06363, 0.02562, 0.6988, 0.7091, 0.03034, 0.006918, 0.007226, 0.1381, 0.1341, 0.9443, 0.954, 0.4697, 0.474, 0.003866, 0.3999, 0.01248, 0.7858, 0.1167, 0.1341, 0.8777, 0.9701, 0.9038, 0.8974, 0.0537, 0.9142, 0.001918, 0.1051, 0.5763, 0.1336, 0.1561, 0.8861, 0.1681, 0.5575, 0.04736, 0.05503, 0.06736, 0.05572, 0.5977, 0.9044, 0.05465, 0.6824, 0.02418, 0.02617, 0.6844, 0.02271, 0.0242, 0.286, 0.3847, 0.2749, 0.007801, 0.0203, 0.02064, 0.9171, 0.922, 0.876, 0.855, 0.1362, 0.8048, 0.1042, 0.02798, 0.9522, 0.056, 0.02339, 0.7735, 0.1466, 0.08289, 0.01598, 0.02905, 0.1704, 0.1467, 0.1446, 0.8499, 0.8515, 0.9324, 0.9009, 0.9171, 0.87]): _vg.add([_i], _w, 'REPLACE')
_vg = ob_cube.vertex_groups.new(name='Bone.006')
for _i, _w in zip([17, 19, 64, 67, 68, 77, 78, 131, 212, 223, 225, 227, 229, 231, 232, 235, 238, 239, 241, 242, 331, 333, 334, 337], [0.9494, 0.9495, 0.9574, 0.9575, 0.002571, 0.1955, 0.2017, 0.02486, 0.03192, 0.08715, 0.1353, 0.08365, 0.9577, 0.9485, 0.9486, 0.9744, 0.07225, 0.07062, 0.08033, 0.0945, 0.06282, 0.07929, 0.07267, 0.07635]): _vg.add([_i], _w, 'REPLACE')
_vg = ob_cube.vertex_groups.new(name='Bone.007')
for _i, _w in zip([82, 83, 85, 86, 245, 247, 248, 251, 255, 256, 258, 259, 339, 340, 342, 343, 345], [0.999, 0.9992, 0.9994, 0.9993, 1.0, 1.0, 1.0, 1.0, 0.9876, 0.9878, 0.9853, 0.9855, 1.001, 0.996, 0.9917, 0.9926, 0.9917]): _vg.add([_i], _w, 'REPLACE')
_vg = ob_cube.vertex_groups.new(name='Bone.008')
for _i, _w in zip([44, 47, 50, 51, 52, 54, 125, 126, 130, 152, 153, 155, 157, 158, 159, 162, 186, 190, 191, 192, 194, 213, 279, 281, 285, 288, 307, 308, 310, 312], [0.0391, 0.00323, 0.5027, 0.509, 0.744, 0.7727, 0.4751, 0.696, 0.09209, 0.7294, 0.1062, 0.09793, 0.05974, 0.9084, 0.0005393, 0.0502, 0.04669, 0.0608, 0.08037, 0.2711, 0.6583, 0.0886, 0.08998, 0.09446, 0.3341, 0.08493, 0.01046, 0.1333, 0.2306, 0.7146]): _vg.add([_i], _w, 'REPLACE')
_vg = ob_cube.vertex_groups.new(name='Bone.010')
for _i, _w in zip([20, 22, 44, 47, 50, 51, 52, 54, 125, 126, 130, 152, 158, 181, 182, 184, 186, 190, 191, 192, 194, 210, 211, 213, 279, 281, 288, 307, 308, 310, 312], [0.9716, 0.9741, 0.9201, 0.9381, 0.4506, 0.4465, 0.09014, 0.05509, 0.4951, 0.2046, 0.06103, 0.1782, 0.01409, 0.9876, 0.957, 0.9472, 0.9162, 0.9314, 0.912, 0.6975, 0.3103, 0.007343, 0.008015, 0.06306, 0.03088, 0.07275, 0.03773, 0.9669, 0.8483, 0.7511, 0.2597]): _vg.add([_i], _w, 'REPLACE')
_vg = ob_cube.vertex_groups.new(name='Bone.012')
for _i, _w in zip([44, 47, 58, 59, 60, 62, 182, 184, 186, 197, 198, 200, 202, 208, 209, 210, 211, 315, 317, 318, 319, 320], [0.01698, 0.01686, 0.9989, 0.9988, 0.9976, 0.9971, 0.007974, 0.008127, 0.01729, 1.0, 1.0, 1.001, 1.0, 0.9811, 0.9814, 0.97, 0.9701, 1.0, 0.9937, 0.9765, 0.98, 0.9803]): _vg.add([_i], _w, 'REPLACE')
_vg = ob_cube.vertex_groups.new(name='Bone.009')
for _i, _w in zip([45, 46, 48, 49, 53, 55, 124, 127, 128, 153, 154, 155, 156, 158, 159, 163, 187, 188, 189, 193, 195, 215, 274, 280, 282, 285, 306, 309, 311, 313], [0.00323, 0.0391, 0.744, 0.5027, 0.509, 0.7727, 0.696, 0.4751, 0.09189, 0.09793, 0.7294, 0.1062, 0.05016, 0.0005395, 0.9084, 0.05969, 0.04669, 0.2711, 0.0608, 0.08037, 0.6583, 0.0884, 0.08984, 0.09426, 0.08482, 0.3341, 0.1333, 0.01046, 0.2306, 0.7146]): _vg.add([_i], _w, 'REPLACE')
_vg = ob_cube.vertex_groups.new(name='Bone.011')
for _i, _w in zip([21, 23, 45, 46, 48, 49, 53, 55, 124, 127, 128, 154, 159, 180, 183, 185, 187, 188, 189, 193, 195, 204, 205, 215, 274, 280, 282, 306, 309, 311, 313], [0.9741, 0.9716, 0.9381, 0.9201, 0.09014, 0.4506, 0.4465, 0.05509, 0.2046, 0.4951, 0.0609, 0.1782, 0.01409, 0.957, 0.9876, 0.9472, 0.9162, 0.6975, 0.9314, 0.912, 0.3103, 0.007343, 0.008015, 0.06293, 0.03071, 0.07262, 0.03758, 0.8483, 0.9669, 0.7511, 0.2597]): _vg.add([_i], _w, 'REPLACE')
_vg = ob_cube.vertex_groups.new(name='Bone.013')
for _i, _w in zip([45, 46, 56, 57, 61, 63, 180, 185, 187, 196, 199, 201, 203, 204, 205, 206, 207, 278, 284, 314, 316, 321], [0.01686, 0.01698, 0.9976, 0.9989, 0.9988, 0.9971, 0.007974, 0.008127, 0.01729, 1.0, 1.0, 1.001, 1.0, 0.97, 0.9701, 0.9814, 0.9811, 0.98, 0.9765, 1.0, 0.9937, 0.9803]): _vg.add([_i], _w, 'REPLACE')
_m = ob_cube.modifiers.new('Armature', 'ARMATURE')
_m.object = ob_armature
ob_armature.location = (0.0, 0.0, 4.0)
ob_camera.location = (26.7, 21.97, 17.75)
ob_camera.rotation_euler = (1.208, 7.689e-07, 2.255)
ob_camera.scale = (1.0, 1.0, 1.0)
ob_plane.location = (0.0, 0.0, 0.0)
ob_plane.scale = (17.7, 17.7, 17.7)
ob_spot.location = (0.0, 0.0, 17.0)
ob_spot.scale = (1.875, 1.875, 1.875)
ob_icosphere.location = (0.8635, -0.4886, 10.4)
ob_icosphere.scale = (0.2, 0.2, 0.2)
ob_icosphere_001.location = (0.8635, 0.5114, 10.4)
ob_icosphere_001.scale = (0.2, 0.2, 0.2)

# ---- collection membership
col_collection.objects.link(ob_cube)
col_collection.objects.link(ob_armature)
col_collection.objects.link(ob_camera)
col_collection.objects.link(ob_plane)
col_collection.objects.link(ob_spot)
col_collection.objects.link(ob_icosphere)
col_collection.objects.link(ob_icosphere_001)

# ---- scene / render settings (as saved in the file)
scene.camera = ob_camera
scene.frame_start = 1; scene.frame_end = 39; scene.frame_set(1)
scene.render.engine = 'BLENDER_EEVEE_NEXT'
scene.render.image_settings.file_format = 'FFMPEG'
scene.render.image_settings.color_mode = 'RGB'
scene.cycles.sampling_pattern = 'TABULATED_SOBOL'
scene.cycles.use_light_tree = False
scene.view_settings.view_transform = 'Filmic'
bpy.context.view_layer.update()
